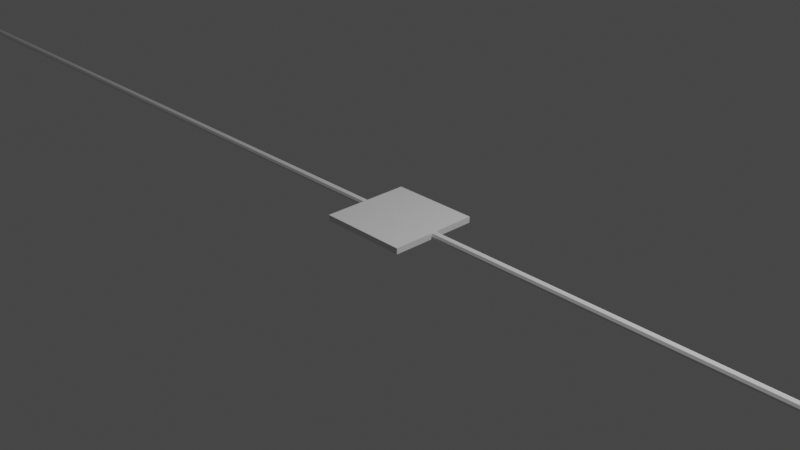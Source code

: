 # Source: cable.blend  (saved by Blender 2.83.18; exported with 4.5.12 LTS)
import bpy
from mathutils import Matrix  # noqa: F401  (used for matrix-valued properties, if any)

bpy.ops.wm.read_factory_settings(use_empty=True)
scene = bpy.context.scene
scene.name = 'Scene'

# ---- collections
col_collection = bpy.data.collections.new('Collection'); scene.collection.children.link(col_collection)

# ---- materials (node trees are filled in below, after node groups)
mat_material = bpy.data.materials.new('Material')
mat_material.alpha_threshold = 0.0
mat_material.use_transparent_shadow = False
mat_material.line_color = (0.0, 0.0, 0.0, 1.0)

# ---- material node trees
mat_material.use_nodes = True; mat_material.node_tree.nodes.clear()
_N = mat_material.node_tree.nodes; _L = mat_material.node_tree.links
n0 = _N.new('ShaderNodeOutputMaterial'); n0.name = 'Material Output'; n0.location = (300, 300)
n1 = _N.new('ShaderNodeBsdfPrincipled'); n1.name = 'Principled BSDF'; n1.location = (10, 300)
n1.distribution = 'GGX'
n1.subsurface_method = 'BURLEY'
n1.inputs[2].default_value = 0.4
n1.inputs[3].default_value = 1.45
n1.inputs[27].default_value = (0.0, 0.0, 0.0, 1.0)
n1.inputs[28].default_value = 1.0
_L.new(n1.outputs[0], n0.inputs[0])
n0.is_active_output = True

# ---- world
world_world = bpy.data.worlds.new('World'); scene.world = world_world
world_world.use_nodes = True; world_world.node_tree.nodes.clear()
_N = world_world.node_tree.nodes; _L = world_world.node_tree.links
n0 = _N.new('ShaderNodeOutputWorld'); n0.name = 'World Output'; n0.location = (300, 300)
n1 = _N.new('ShaderNodeBackground'); n1.name = 'Background'; n1.location = (10, 300)
n1.inputs[0].default_value = (0.05088, 0.05088, 0.05088, 1.0)
_L.new(n1.outputs[0], n0.inputs[0])
n0.is_active_output = True
world_world.color = (0.05088, 0.05088, 0.05088)
world_world.use_sun_shadow = False
world_world.sun_shadow_jitter_overblur = 0.0

# ---- cameras
cam_camera = bpy.data.cameras.new('Camera')
cam_camera.clip_end = 100.0
cam_camera.ortho_scale = 7.314

# ---- lights
light_light = bpy.data.lights.new('Light', 'POINT')
light_light.transmission_factor = 0.0
light_light.energy = 1000.0
light_light.shadow_soft_size = 0.1
light_light.shadow_maximum_resolution = 0.006
light_light.use_absolute_resolution = True

# ---- meshes
me_cube = bpy.data.meshes.new('Cube')
me_cube.from_pydata([(0.5031, 0.5031, 0.03312), (0.5031, 0.5031, -0.03312), (0.5031, -0.5031, 0.03312), (0.5031, -0.5031, -0.03312), (-0.5031, 0.5031, 0.03312), (-0.5031, 0.5031, -0.03312), (-0.5031, -0.5031, 0.03312), (-0.5031, -0.5031, -0.03312)], [], [(0, 4, 6, 2), (3, 2, 6, 7), (7, 6, 4, 5), (5, 1, 3, 7), (1, 0, 2, 3), (5, 4, 0, 1)])
_uv = me_cube.uv_layers.new(name='UVMap')
_uv.uv.foreach_set('vector', [0.625, 0.5, 0.875, 0.5, 0.875, 0.75, 0.625, 0.75, 0.375, 0.75, 0.625, 0.75, 0.625, 1.0, 0.375, 1.0, 0.375, 0.0, 0.625, 0.0, 0.625, 0.25, 0.375, 0.25, 0.125, 0.5, 0.375, 0.5, 0.375, 0.75, 0.125, 0.75, 0.375, 0.5, 0.625, 0.5, 0.625, 0.75, 0.375, 0.75, 0.375, 0.25, 0.625, 0.25, 0.625, 0.5, 0.375, 0.5])
me_cube.materials.append(mat_material)
me_cube.use_remesh_preserve_volume = False
me_cube.use_remesh_preserve_attributes = False
me_cube.use_mirror_vertex_groups = False
me_cube.update()
me_cylinder = bpy.data.meshes.new('Cylinder')
me_cylinder.from_pydata([(0.0, 1.0, -1.0), (0.0, 1.0, 1.0), (0.7071, 0.7071, -1.0), (0.7071, 0.7071, 1.0), (1.0, -4.371e-08, -1.0), (1.0, -4.371e-08, 1.0), (0.7071, -0.7071, -1.0), (0.7071, -0.7071, 1.0), (-8.742e-08, -1.0, -1.0), (-8.742e-08, -1.0, 1.0), (-0.7071, -0.7071, -1.0), (-0.7071, -0.7071, 1.0), (-1.0, 1.192e-08, -1.0), (-1.0, 1.192e-08, 1.0), (-0.7071, 0.7071, -1.0), (-0.7071, 0.7071, 1.0), (0.0, 1.0, -0.9773), (0.0, 1.0, -0.9545), (0.0, 1.0, -0.9318), (0.0, 1.0, -0.9091), (0.0, 1.0, -0.8864), (0.0, 1.0, -0.8636), (0.0, 1.0, -0.8409), (0.0, 1.0, -0.8182), (0.0, 1.0, -0.7955), (0.0, 1.0, -0.7727), (0.0, 1.0, -0.75), (0.0, 1.0, -0.7273), (0.0, 1.0, -0.7045), (0.0, 1.0, -0.6818), (0.0, 1.0, -0.6591), (0.0, 1.0, -0.6364), (0.0, 1.0, -0.6136), (0.0, 1.0, -0.5909), (0.0, 1.0, -0.5682), (0.0, 1.0, -0.5455), (0.0, 1.0, -0.5227), (0.0, 1.0, -0.5), (0.0, 1.0, -0.4773), (0.0, 1.0, -0.4545), (0.0, 1.0, -0.4318), (0.0, 1.0, -0.4091), (0.0, 1.0, -0.3864), (0.0, 1.0, -0.3636), (0.0, 1.0, -0.3409), (0.0, 1.0, -0.3182), (0.0, 1.0, -0.2955), (0.0, 1.0, -0.2727), (0.0, 1.0, -0.25), (0.0, 1.0, -0.2273), (0.0, 1.0, -0.2045), (0.0, 1.0, -0.1818), (0.0, 1.0, -0.1591), (0.0, 1.0, -0.1364), (0.0, 1.0, -0.1136), (0.0, 1.0, -0.09091), (0.0, 1.0, -0.06818), (0.0, 1.0, -0.04545), (0.0, 1.0, -0.02273), (0.0, 1.0, -2.98e-07), (0.0, 1.0, 0.02273), (0.0, 1.0, 0.04545), (0.0, 1.0, 0.06818), (0.0, 1.0, 0.09091), (0.0, 1.0, 0.1136), (0.0, 1.0, 0.1364), (0.0, 1.0, 0.1591), (0.0, 1.0, 0.1818), (0.0, 1.0, 0.2045), (0.0, 1.0, 0.2273), (0.0, 1.0, 0.25), (0.0, 1.0, 0.2727), (0.0, 1.0, 0.2955), (0.0, 1.0, 0.3182), (0.0, 1.0, 0.3409), (0.0, 1.0, 0.3636), (0.0, 1.0, 0.3864), (0.0, 1.0, 0.4091), (0.0, 1.0, 0.4318), (0.0, 1.0, 0.4545), (0.0, 1.0, 0.4773), (0.0, 1.0, 0.5), (0.0, 1.0, 0.5227), (0.0, 1.0, 0.5455), (0.0, 1.0, 0.5682), (0.0, 1.0, 0.5909), (0.0, 1.0, 0.6136), (0.0, 1.0, 0.6364), (0.0, 1.0, 0.6591), (0.0, 1.0, 0.6818), (0.0, 1.0, 0.7045), (0.0, 1.0, 0.7273), (0.0, 1.0, 0.75), (0.0, 1.0, 0.7727), (0.0, 1.0, 0.7955), (0.0, 1.0, 0.8182), (0.0, 1.0, 0.8409), (0.0, 1.0, 0.8636), (0.0, 1.0, 0.8864), (0.0, 1.0, 0.9091), (0.0, 1.0, 0.9318), (0.0, 1.0, 0.9545), (0.0, 1.0, 0.9773), (0.7071, 0.7071, 0.9773), (0.7071, 0.7071, 0.9545), (0.7071, 0.7071, 0.9318), (0.7071, 0.7071, 0.9091), (0.7071, 0.7071, 0.8864), (0.7071, 0.7071, 0.8636), (0.7071, 0.7071, 0.8409), (0.7071, 0.7071, 0.8182), (0.7071, 0.7071, 0.7955), (0.7071, 0.7071, 0.7727), (0.7071, 0.7071, 0.75), (0.7071, 0.7071, 0.7273), (0.7071, 0.7071, 0.7045), (0.7071, 0.7071, 0.6818), (0.7071, 0.7071, 0.6591), (0.7071, 0.7071, 0.6364), (0.7071, 0.7071, 0.6136), (0.7071, 0.7071, 0.5909), (0.7071, 0.7071, 0.5682), (0.7071, 0.7071, 0.5455), (0.7071, 0.7071, 0.5227), (0.7071, 0.7071, 0.5), (0.7071, 0.7071, 0.4773), (0.7071, 0.7071, 0.4545), (0.7071, 0.7071, 0.4318), (0.7071, 0.7071, 0.4091), (0.7071, 0.7071, 0.3864), (0.7071, 0.7071, 0.3636), (0.7071, 0.7071, 0.3409), (0.7071, 0.7071, 0.3182), (0.7071, 0.7071, 0.2955), (0.7071, 0.7071, 0.2727), (0.7071, 0.7071, 0.25), (0.7071, 0.7071, 0.2273), (0.7071, 0.7071, 0.2045), (0.7071, 0.7071, 0.1818), (0.7071, 0.7071, 0.1591), (0.7071, 0.7071, 0.1364), (0.7071, 0.7071, 0.1136), (0.7071, 0.7071, 0.09091), (0.7071, 0.7071, 0.06818), (0.7071, 0.7071, 0.04545), (0.7071, 0.7071, 0.02273), (0.7071, 0.7071, 2.98e-07), (0.7071, 0.7071, -0.02273), (0.7071, 0.7071, -0.04545), (0.7071, 0.7071, -0.06818), (0.7071, 0.7071, -0.09091), (0.7071, 0.7071, -0.1136), (0.7071, 0.7071, -0.1364), (0.7071, 0.7071, -0.1591), (0.7071, 0.7071, -0.1818), (0.7071, 0.7071, -0.2045), (0.7071, 0.7071, -0.2273), (0.7071, 0.7071, -0.25), (0.7071, 0.7071, -0.2727), (0.7071, 0.7071, -0.2955), (0.7071, 0.7071, -0.3182), (0.7071, 0.7071, -0.3409), (0.7071, 0.7071, -0.3636), (0.7071, 0.7071, -0.3864), (0.7071, 0.7071, -0.4091), (0.7071, 0.7071, -0.4318), (0.7071, 0.7071, -0.4545), (0.7071, 0.7071, -0.4773), (0.7071, 0.7071, -0.5), (0.7071, 0.7071, -0.5227), (0.7071, 0.7071, -0.5455), (0.7071, 0.7071, -0.5682), (0.7071, 0.7071, -0.5909), (0.7071, 0.7071, -0.6136), (0.7071, 0.7071, -0.6364), (0.7071, 0.7071, -0.6591), (0.7071, 0.7071, -0.6818), (0.7071, 0.7071, -0.7045), (0.7071, 0.7071, -0.7273), (0.7071, 0.7071, -0.75), (0.7071, 0.7071, -0.7727), (0.7071, 0.7071, -0.7955), (0.7071, 0.7071, -0.8182), (0.7071, 0.7071, -0.8409), (0.7071, 0.7071, -0.8636), (0.7071, 0.7071, -0.8864), (0.7071, 0.7071, -0.9091), (0.7071, 0.7071, -0.9318), (0.7071, 0.7071, -0.9545), (0.7071, 0.7071, -0.9773), (1.0, -4.371e-08, 0.9773), (1.0, -4.371e-08, 0.9545), (1.0, -4.371e-08, 0.9318), (1.0, -4.371e-08, 0.9091), (1.0, -4.371e-08, 0.8864), (1.0, -4.371e-08, 0.8636), (1.0, -4.371e-08, 0.8409), (1.0, -4.371e-08, 0.8182), (1.0, -4.371e-08, 0.7955), (1.0, -4.371e-08, 0.7727), (1.0, -4.371e-08, 0.75), (1.0, -4.371e-08, 0.7273), (1.0, -4.371e-08, 0.7045), (1.0, -4.371e-08, 0.6818), (1.0, -4.371e-08, 0.6591), (1.0, -4.371e-08, 0.6364), (1.0, -4.371e-08, 0.6136), (1.0, -4.371e-08, 0.5909), (1.0, -4.371e-08, 0.5682), (1.0, -4.371e-08, 0.5455), (1.0, -4.371e-08, 0.5227), (1.0, -4.371e-08, 0.5), (1.0, -4.371e-08, 0.4773), (1.0, -4.371e-08, 0.4545), (1.0, -4.371e-08, 0.4318), (1.0, -4.371e-08, 0.4091), (1.0, -4.371e-08, 0.3864), (1.0, -4.371e-08, 0.3636), (1.0, -4.371e-08, 0.3409), (1.0, -4.371e-08, 0.3182), (1.0, -4.371e-08, 0.2955), (1.0, -4.371e-08, 0.2727), (1.0, -4.371e-08, 0.25), (1.0, -4.371e-08, 0.2273), (1.0, -4.371e-08, 0.2045), (1.0, -4.371e-08, 0.1818), (1.0, -4.371e-08, 0.1591), (1.0, -4.371e-08, 0.1364), (1.0, -4.371e-08, 0.1136), (1.0, -4.371e-08, 0.09091), (1.0, -4.371e-08, 0.06818), (1.0, -4.371e-08, 0.04545), (1.0, -4.371e-08, 0.02273), (1.0, -4.371e-08, 2.98e-07), (1.0, -4.371e-08, -0.02273), (1.0, -4.371e-08, -0.04545), (1.0, -4.371e-08, -0.06818), (1.0, -4.371e-08, -0.09091), (1.0, -4.371e-08, -0.1136), (1.0, -4.371e-08, -0.1364), (1.0, -4.371e-08, -0.1591), (1.0, -4.371e-08, -0.1818), (1.0, -4.371e-08, -0.2045), (1.0, -4.371e-08, -0.2273), (1.0, -4.371e-08, -0.25), (1.0, -4.371e-08, -0.2727), (1.0, -4.371e-08, -0.2955), (1.0, -4.371e-08, -0.3182), (1.0, -4.371e-08, -0.3409), (1.0, -4.371e-08, -0.3636), (1.0, -4.371e-08, -0.3864), (1.0, -4.371e-08, -0.4091), (1.0, -4.371e-08, -0.4318), (1.0, -4.371e-08, -0.4545), (1.0, -4.371e-08, -0.4773), (1.0, -4.371e-08, -0.5), (1.0, -4.371e-08, -0.5227), (1.0, -4.371e-08, -0.5455), (1.0, -4.371e-08, -0.5682), (1.0, -4.371e-08, -0.5909), (1.0, -4.371e-08, -0.6136), (1.0, -4.371e-08, -0.6364), (1.0, -4.371e-08, -0.6591), (1.0, -4.371e-08, -0.6818), (1.0, -4.371e-08, -0.7045), (1.0, -4.371e-08, -0.7273), (1.0, -4.371e-08, -0.75), (1.0, -4.371e-08, -0.7727), (1.0, -4.371e-08, -0.7955), (1.0, -4.371e-08, -0.8182), (1.0, -4.371e-08, -0.8409), (1.0, -4.371e-08, -0.8636), (1.0, -4.371e-08, -0.8864), (1.0, -4.371e-08, -0.9091), (1.0, -4.371e-08, -0.9318), (1.0, -4.371e-08, -0.9545), (1.0, -4.371e-08, -0.9773), (0.7071, -0.7071, 0.9773), (0.7071, -0.7071, 0.9545), (0.7071, -0.7071, 0.9318), (0.7071, -0.7071, 0.9091), (0.7071, -0.7071, 0.8864), (0.7071, -0.7071, 0.8636), (0.7071, -0.7071, 0.8409), (0.7071, -0.7071, 0.8182), (0.7071, -0.7071, 0.7955), (0.7071, -0.7071, 0.7727), (0.7071, -0.7071, 0.75), (0.7071, -0.7071, 0.7273), (0.7071, -0.7071, 0.7045), (0.7071, -0.7071, 0.6818), (0.7071, -0.7071, 0.6591), (0.7071, -0.7071, 0.6364), (0.7071, -0.7071, 0.6136), (0.7071, -0.7071, 0.5909), (0.7071, -0.7071, 0.5682), (0.7071, -0.7071, 0.5455), (0.7071, -0.7071, 0.5227), (0.7071, -0.7071, 0.5), (0.7071, -0.7071, 0.4773), (0.7071, -0.7071, 0.4545), (0.7071, -0.7071, 0.4318), (0.7071, -0.7071, 0.4091), (0.7071, -0.7071, 0.3864), (0.7071, -0.7071, 0.3636), (0.7071, -0.7071, 0.3409), (0.7071, -0.7071, 0.3182), (0.7071, -0.7071, 0.2955), (0.7071, -0.7071, 0.2727), (0.7071, -0.7071, 0.25), (0.7071, -0.7071, 0.2273), (0.7071, -0.7071, 0.2045), (0.7071, -0.7071, 0.1818), (0.7071, -0.7071, 0.1591), (0.7071, -0.7071, 0.1364), (0.7071, -0.7071, 0.1136), (0.7071, -0.7071, 0.09091), (0.7071, -0.7071, 0.06818), (0.7071, -0.7071, 0.04545), (0.7071, -0.7071, 0.02273), (0.7071, -0.7071, 2.98e-07), (0.7071, -0.7071, -0.02273), (0.7071, -0.7071, -0.04545), (0.7071, -0.7071, -0.06818), (0.7071, -0.7071, -0.09091), (0.7071, -0.7071, -0.1136), (0.7071, -0.7071, -0.1364), (0.7071, -0.7071, -0.1591), (0.7071, -0.7071, -0.1818), (0.7071, -0.7071, -0.2045), (0.7071, -0.7071, -0.2273), (0.7071, -0.7071, -0.25), (0.7071, -0.7071, -0.2727), (0.7071, -0.7071, -0.2955), (0.7071, -0.7071, -0.3182), (0.7071, -0.7071, -0.3409), (0.7071, -0.7071, -0.3636), (0.7071, -0.7071, -0.3864), (0.7071, -0.7071, -0.4091), (0.7071, -0.7071, -0.4318), (0.7071, -0.7071, -0.4545), (0.7071, -0.7071, -0.4773), (0.7071, -0.7071, -0.5), (0.7071, -0.7071, -0.5227), (0.7071, -0.7071, -0.5455), (0.7071, -0.7071, -0.5682), (0.7071, -0.7071, -0.5909), (0.7071, -0.7071, -0.6136), (0.7071, -0.7071, -0.6364), (0.7071, -0.7071, -0.6591), (0.7071, -0.7071, -0.6818), (0.7071, -0.7071, -0.7045), (0.7071, -0.7071, -0.7273), (0.7071, -0.7071, -0.75), (0.7071, -0.7071, -0.7727), (0.7071, -0.7071, -0.7955), (0.7071, -0.7071, -0.8182), (0.7071, -0.7071, -0.8409), (0.7071, -0.7071, -0.8636), (0.7071, -0.7071, -0.8864), (0.7071, -0.7071, -0.9091), (0.7071, -0.7071, -0.9318), (0.7071, -0.7071, -0.9545), (0.7071, -0.7071, -0.9773), (-8.742e-08, -1.0, 0.9773), (-8.742e-08, -1.0, 0.9545), (-8.742e-08, -1.0, 0.9318), (-8.742e-08, -1.0, 0.9091), (-8.742e-08, -1.0, 0.8864), (-8.742e-08, -1.0, 0.8636), (-8.742e-08, -1.0, 0.8409), (-8.742e-08, -1.0, 0.8182), (-8.742e-08, -1.0, 0.7955), (-8.742e-08, -1.0, 0.7727), (-8.742e-08, -1.0, 0.75), (-8.742e-08, -1.0, 0.7273), (-8.742e-08, -1.0, 0.7045), (-8.742e-08, -1.0, 0.6818), (-8.742e-08, -1.0, 0.6591), (-8.742e-08, -1.0, 0.6364), (-8.742e-08, -1.0, 0.6136), (-8.742e-08, -1.0, 0.5909), (-8.742e-08, -1.0, 0.5682), (-8.742e-08, -1.0, 0.5455), (-8.742e-08, -1.0, 0.5227), (-8.742e-08, -1.0, 0.5), (-8.742e-08, -1.0, 0.4773), (-8.742e-08, -1.0, 0.4545), (-8.742e-08, -1.0, 0.4318), (-8.742e-08, -1.0, 0.4091), (-8.742e-08, -1.0, 0.3864), (-8.742e-08, -1.0, 0.3636), (-8.742e-08, -1.0, 0.3409), (-8.742e-08, -1.0, 0.3182), (-8.742e-08, -1.0, 0.2955), (-8.742e-08, -1.0, 0.2727), (-8.742e-08, -1.0, 0.25), (-8.742e-08, -1.0, 0.2273), (-8.742e-08, -1.0, 0.2045), (-8.742e-08, -1.0, 0.1818), (-8.742e-08, -1.0, 0.1591), (-8.742e-08, -1.0, 0.1364), (-8.742e-08, -1.0, 0.1136), (-8.742e-08, -1.0, 0.09091), (-8.742e-08, -1.0, 0.06818), (-8.742e-08, -1.0, 0.04545), (-8.742e-08, -1.0, 0.02273), (-8.742e-08, -1.0, 2.98e-07), (-8.742e-08, -1.0, -0.02273), (-8.742e-08, -1.0, -0.04545), (-8.742e-08, -1.0, -0.06818), (-8.742e-08, -1.0, -0.09091), (-8.742e-08, -1.0, -0.1136), (-8.742e-08, -1.0, -0.1364), (-8.742e-08, -1.0, -0.1591), (-8.742e-08, -1.0, -0.1818), (-8.742e-08, -1.0, -0.2045), (-8.742e-08, -1.0, -0.2273), (-8.742e-08, -1.0, -0.25), (-8.742e-08, -1.0, -0.2727), (-8.742e-08, -1.0, -0.2955), (-8.742e-08, -1.0, -0.3182), (-8.742e-08, -1.0, -0.3409), (-8.742e-08, -1.0, -0.3636), (-8.742e-08, -1.0, -0.3864), (-8.742e-08, -1.0, -0.4091), (-8.742e-08, -1.0, -0.4318), (-8.742e-08, -1.0, -0.4545), (-8.742e-08, -1.0, -0.4773), (-8.742e-08, -1.0, -0.5), (-8.742e-08, -1.0, -0.5227), (-8.742e-08, -1.0, -0.5455), (-8.742e-08, -1.0, -0.5682), (-8.742e-08, -1.0, -0.5909), (-8.742e-08, -1.0, -0.6136), (-8.742e-08, -1.0, -0.6364), (-8.742e-08, -1.0, -0.6591), (-8.742e-08, -1.0, -0.6818), (-8.742e-08, -1.0, -0.7045), (-8.742e-08, -1.0, -0.7273), (-8.742e-08, -1.0, -0.75), (-8.742e-08, -1.0, -0.7727), (-8.742e-08, -1.0, -0.7955), (-8.742e-08, -1.0, -0.8182), (-8.742e-08, -1.0, -0.8409), (-8.742e-08, -1.0, -0.8636), (-8.742e-08, -1.0, -0.8864), (-8.742e-08, -1.0, -0.9091), (-8.742e-08, -1.0, -0.9318), (-8.742e-08, -1.0, -0.9545), (-8.742e-08, -1.0, -0.9773), (-0.7071, -0.7071, 0.9773), (-0.7071, -0.7071, 0.9545), (-0.7071, -0.7071, 0.9318), (-0.7071, -0.7071, 0.9091), (-0.7071, -0.7071, 0.8864), (-0.7071, -0.7071, 0.8636), (-0.7071, -0.7071, 0.8409), (-0.7071, -0.7071, 0.8182), (-0.7071, -0.7071, 0.7955), (-0.7071, -0.7071, 0.7727), (-0.7071, -0.7071, 0.75), (-0.7071, -0.7071, 0.7273), (-0.7071, -0.7071, 0.7045), (-0.7071, -0.7071, 0.6818), (-0.7071, -0.7071, 0.6591), (-0.7071, -0.7071, 0.6364), (-0.7071, -0.7071, 0.6136), (-0.7071, -0.7071, 0.5909), (-0.7071, -0.7071, 0.5682), (-0.7071, -0.7071, 0.5455), (-0.7071, -0.7071, 0.5227), (-0.7071, -0.7071, 0.5), (-0.7071, -0.7071, 0.4773), (-0.7071, -0.7071, 0.4545), (-0.7071, -0.7071, 0.4318), (-0.7071, -0.7071, 0.4091), (-0.7071, -0.7071, 0.3864), (-0.7071, -0.7071, 0.3636), (-0.7071, -0.7071, 0.3409), (-0.7071, -0.7071, 0.3182), (-0.7071, -0.7071, 0.2955), (-0.7071, -0.7071, 0.2727), (-0.7071, -0.7071, 0.25), (-0.7071, -0.7071, 0.2273), (-0.7071, -0.7071, 0.2045), (-0.7071, -0.7071, 0.1818), (-0.7071, -0.7071, 0.1591), (-0.7071, -0.7071, 0.1364), (-0.7071, -0.7071, 0.1136), (-0.7071, -0.7071, 0.09091), (-0.7071, -0.7071, 0.06818), (-0.7071, -0.7071, 0.04545), (-0.7071, -0.7071, 0.02273), (-0.7071, -0.7071, 2.98e-07), (-0.7071, -0.7071, -0.02273), (-0.7071, -0.7071, -0.04545), (-0.7071, -0.7071, -0.06818), (-0.7071, -0.7071, -0.09091), (-0.7071, -0.7071, -0.1136), (-0.7071, -0.7071, -0.1364), (-0.7071, -0.7071, -0.1591), (-0.7071, -0.7071, -0.1818), (-0.7071, -0.7071, -0.2045), (-0.7071, -0.7071, -0.2273), (-0.7071, -0.7071, -0.25), (-0.7071, -0.7071, -0.2727), (-0.7071, -0.7071, -0.2955), (-0.7071, -0.7071, -0.3182), (-0.7071, -0.7071, -0.3409), (-0.7071, -0.7071, -0.3636), (-0.7071, -0.7071, -0.3864), (-0.7071, -0.7071, -0.4091), (-0.7071, -0.7071, -0.4318), (-0.7071, -0.7071, -0.4545), (-0.7071, -0.7071, -0.4773), (-0.7071, -0.7071, -0.5), (-0.7071, -0.7071, -0.5227), (-0.7071, -0.7071, -0.5455), (-0.7071, -0.7071, -0.5682), (-0.7071, -0.7071, -0.5909), (-0.7071, -0.7071, -0.6136), (-0.7071, -0.7071, -0.6364), (-0.7071, -0.7071, -0.6591), (-0.7071, -0.7071, -0.6818), (-0.7071, -0.7071, -0.7045), (-0.7071, -0.7071, -0.7273), (-0.7071, -0.7071, -0.75), (-0.7071, -0.7071, -0.7727), (-0.7071, -0.7071, -0.7955), (-0.7071, -0.7071, -0.8182), (-0.7071, -0.7071, -0.8409), (-0.7071, -0.7071, -0.8636), (-0.7071, -0.7071, -0.8864), (-0.7071, -0.7071, -0.9091), (-0.7071, -0.7071, -0.9318), (-0.7071, -0.7071, -0.9545), (-0.7071, -0.7071, -0.9773), (-1.0, 1.192e-08, 0.9773), (-1.0, 1.192e-08, 0.9545), (-1.0, 1.192e-08, 0.9318), (-1.0, 1.192e-08, 0.9091), (-1.0, 1.192e-08, 0.8864), (-1.0, 1.192e-08, 0.8636), (-1.0, 1.192e-08, 0.8409), (-1.0, 1.192e-08, 0.8182), (-1.0, 1.192e-08, 0.7955), (-1.0, 1.192e-08, 0.7727), (-1.0, 1.192e-08, 0.75), (-1.0, 1.192e-08, 0.7273), (-1.0, 1.192e-08, 0.7045), (-1.0, 1.192e-08, 0.6818), (-1.0, 1.192e-08, 0.6591), (-1.0, 1.192e-08, 0.6364), (-1.0, 1.192e-08, 0.6136), (-1.0, 1.192e-08, 0.5909), (-1.0, 1.192e-08, 0.5682), (-1.0, 1.192e-08, 0.5455), (-1.0, 1.192e-08, 0.5227), (-1.0, 1.192e-08, 0.5), (-1.0, 1.192e-08, 0.4773), (-1.0, 1.192e-08, 0.4545), (-1.0, 1.192e-08, 0.4318), (-1.0, 1.192e-08, 0.4091), (-1.0, 1.192e-08, 0.3864), (-1.0, 1.192e-08, 0.3636), (-1.0, 1.192e-08, 0.3409), (-1.0, 1.192e-08, 0.3182), (-1.0, 1.192e-08, 0.2955), (-1.0, 1.192e-08, 0.2727), (-1.0, 1.192e-08, 0.25), (-1.0, 1.192e-08, 0.2273), (-1.0, 1.192e-08, 0.2045), (-1.0, 1.192e-08, 0.1818), (-1.0, 1.192e-08, 0.1591), (-1.0, 1.192e-08, 0.1364), (-1.0, 1.192e-08, 0.1136), (-1.0, 1.192e-08, 0.09091), (-1.0, 1.192e-08, 0.06818), (-1.0, 1.192e-08, 0.04545), (-1.0, 1.192e-08, 0.02273), (-1.0, 1.192e-08, 2.98e-07), (-1.0, 1.192e-08, -0.02273), (-1.0, 1.192e-08, -0.04545), (-1.0, 1.192e-08, -0.06818), (-1.0, 1.192e-08, -0.09091), (-1.0, 1.192e-08, -0.1136), (-1.0, 1.192e-08, -0.1364), (-1.0, 1.192e-08, -0.1591), (-1.0, 1.192e-08, -0.1818), (-1.0, 1.192e-08, -0.2045), (-1.0, 1.192e-08, -0.2273), (-1.0, 1.192e-08, -0.25), (-1.0, 1.192e-08, -0.2727), (-1.0, 1.192e-08, -0.2955), (-1.0, 1.192e-08, -0.3182), (-1.0, 1.192e-08, -0.3409), (-1.0, 1.192e-08, -0.3636), (-1.0, 1.192e-08, -0.3864), (-1.0, 1.192e-08, -0.4091), (-1.0, 1.192e-08, -0.4318), (-1.0, 1.192e-08, -0.4545), (-1.0, 1.192e-08, -0.4773), (-1.0, 1.192e-08, -0.5), (-1.0, 1.192e-08, -0.5227), (-1.0, 1.192e-08, -0.5455), (-1.0, 1.192e-08, -0.5682), (-1.0, 1.192e-08, -0.5909), (-1.0, 1.192e-08, -0.6136), (-1.0, 1.192e-08, -0.6364), (-1.0, 1.192e-08, -0.6591), (-1.0, 1.192e-08, -0.6818), (-1.0, 1.192e-08, -0.7045), (-1.0, 1.192e-08, -0.7273), (-1.0, 1.192e-08, -0.75), (-1.0, 1.192e-08, -0.7727), (-1.0, 1.192e-08, -0.7955), (-1.0, 1.192e-08, -0.8182), (-1.0, 1.192e-08, -0.8409), (-1.0, 1.192e-08, -0.8636), (-1.0, 1.192e-08, -0.8864), (-1.0, 1.192e-08, -0.9091), (-1.0, 1.192e-08, -0.9318), (-1.0, 1.192e-08, -0.9545), (-1.0, 1.192e-08, -0.9773), (-0.7071, 0.7071, 0.9773), (-0.7071, 0.7071, 0.9545), (-0.7071, 0.7071, 0.9318), (-0.7071, 0.7071, 0.9091), (-0.7071, 0.7071, 0.8864), (-0.7071, 0.7071, 0.8636), (-0.7071, 0.7071, 0.8409), (-0.7071, 0.7071, 0.8182), (-0.7071, 0.7071, 0.7955), (-0.7071, 0.7071, 0.7727), (-0.7071, 0.7071, 0.75), (-0.7071, 0.7071, 0.7273), (-0.7071, 0.7071, 0.7045), (-0.7071, 0.7071, 0.6818), (-0.7071, 0.7071, 0.6591), (-0.7071, 0.7071, 0.6364), (-0.7071, 0.7071, 0.6136), (-0.7071, 0.7071, 0.5909), (-0.7071, 0.7071, 0.5682), (-0.7071, 0.7071, 0.5455), (-0.7071, 0.7071, 0.5227), (-0.7071, 0.7071, 0.5), (-0.7071, 0.7071, 0.4773), (-0.7071, 0.7071, 0.4545), (-0.7071, 0.7071, 0.4318), (-0.7071, 0.7071, 0.4091), (-0.7071, 0.7071, 0.3864), (-0.7071, 0.7071, 0.3636), (-0.7071, 0.7071, 0.3409), (-0.7071, 0.7071, 0.3182), (-0.7071, 0.7071, 0.2955), (-0.7071, 0.7071, 0.2727), (-0.7071, 0.7071, 0.25), (-0.7071, 0.7071, 0.2273), (-0.7071, 0.7071, 0.2045), (-0.7071, 0.7071, 0.1818), (-0.7071, 0.7071, 0.1591), (-0.7071, 0.7071, 0.1364), (-0.7071, 0.7071, 0.1136), (-0.7071, 0.7071, 0.09091), (-0.7071, 0.7071, 0.06818), (-0.7071, 0.7071, 0.04545), (-0.7071, 0.7071, 0.02273), (-0.7071, 0.7071, 2.98e-07), (-0.7071, 0.7071, -0.02273), (-0.7071, 0.7071, -0.04545), (-0.7071, 0.7071, -0.06818), (-0.7071, 0.7071, -0.09091), (-0.7071, 0.7071, -0.1136), (-0.7071, 0.7071, -0.1364), (-0.7071, 0.7071, -0.1591), (-0.7071, 0.7071, -0.1818), (-0.7071, 0.7071, -0.2045), (-0.7071, 0.7071, -0.2273), (-0.7071, 0.7071, -0.25), (-0.7071, 0.7071, -0.2727), (-0.7071, 0.7071, -0.2955), (-0.7071, 0.7071, -0.3182), (-0.7071, 0.7071, -0.3409), (-0.7071, 0.7071, -0.3636), (-0.7071, 0.7071, -0.3864), (-0.7071, 0.7071, -0.4091), (-0.7071, 0.7071, -0.4318), (-0.7071, 0.7071, -0.4545), (-0.7071, 0.7071, -0.4773), (-0.7071, 0.7071, -0.5), (-0.7071, 0.7071, -0.5227), (-0.7071, 0.7071, -0.5455), (-0.7071, 0.7071, -0.5682), (-0.7071, 0.7071, -0.5909), (-0.7071, 0.7071, -0.6136), (-0.7071, 0.7071, -0.6364), (-0.7071, 0.7071, -0.6591), (-0.7071, 0.7071, -0.6818), (-0.7071, 0.7071, -0.7045), (-0.7071, 0.7071, -0.7273), (-0.7071, 0.7071, -0.75), (-0.7071, 0.7071, -0.7727), (-0.7071, 0.7071, -0.7955), (-0.7071, 0.7071, -0.8182), (-0.7071, 0.7071, -0.8409), (-0.7071, 0.7071, -0.8636), (-0.7071, 0.7071, -0.8864), (-0.7071, 0.7071, -0.9091), (-0.7071, 0.7071, -0.9318), (-0.7071, 0.7071, -0.9545), (-0.7071, 0.7071, -0.9773)], [], [(102, 1, 3, 103), (103, 3, 5, 190), (190, 5, 7, 277), (277, 7, 9, 364), (364, 9, 11, 451), (451, 11, 13, 538), (3, 1, 15, 13, 11, 9, 7, 5), (538, 13, 15, 625), (625, 15, 1, 102), (0, 2, 4, 6, 8, 10, 12, 14), (14, 711, 16, 0), (711, 710, 17, 16), (710, 709, 18, 17), (709, 708, 19, 18), (708, 707, 20, 19), (707, 706, 21, 20), (706, 705, 22, 21), (705, 704, 23, 22), (704, 703, 24, 23), (703, 702, 25, 24), (702, 701, 26, 25), (701, 700, 27, 26), (700, 699, 28, 27), (699, 698, 29, 28), (698, 697, 30, 29), (697, 696, 31, 30), (696, 695, 32, 31), (695, 694, 33, 32), (694, 693, 34, 33), (693, 692, 35, 34), (692, 691, 36, 35), (691, 690, 37, 36), (690, 689, 38, 37), (689, 688, 39, 38), (688, 687, 40, 39), (687, 686, 41, 40), (686, 685, 42, 41), (685, 684, 43, 42), (684, 683, 44, 43), (683, 682, 45, 44), (682, 681, 46, 45), (681, 680, 47, 46), (680, 679, 48, 47), (679, 678, 49, 48), (678, 677, 50, 49), (677, 676, 51, 50), (676, 675, 52, 51), (675, 674, 53, 52), (674, 673, 54, 53), (673, 672, 55, 54), (672, 671, 56, 55), (671, 670, 57, 56), (670, 669, 58, 57), (669, 668, 59, 58), (668, 667, 60, 59), (667, 666, 61, 60), (666, 665, 62, 61), (665, 664, 63, 62), (664, 663, 64, 63), (663, 662, 65, 64), (662, 661, 66, 65), (661, 660, 67, 66), (660, 659, 68, 67), (659, 658, 69, 68), (658, 657, 70, 69), (657, 656, 71, 70), (656, 655, 72, 71), (655, 654, 73, 72), (654, 653, 74, 73), (653, 652, 75, 74), (652, 651, 76, 75), (651, 650, 77, 76), (650, 649, 78, 77), (649, 648, 79, 78), (648, 647, 80, 79), (647, 646, 81, 80), (646, 645, 82, 81), (645, 644, 83, 82), (644, 643, 84, 83), (643, 642, 85, 84), (642, 641, 86, 85), (641, 640, 87, 86), (640, 639, 88, 87), (639, 638, 89, 88), (638, 637, 90, 89), (637, 636, 91, 90), (636, 635, 92, 91), (635, 634, 93, 92), (634, 633, 94, 93), (633, 632, 95, 94), (632, 631, 96, 95), (631, 630, 97, 96), (630, 629, 98, 97), (629, 628, 99, 98), (628, 627, 100, 99), (627, 626, 101, 100), (626, 625, 102, 101), (12, 624, 711, 14), (624, 623, 710, 711), (623, 622, 709, 710), (622, 621, 708, 709), (621, 620, 707, 708), (620, 619, 706, 707), (619, 618, 705, 706), (618, 617, 704, 705), (617, 616, 703, 704), (616, 615, 702, 703), (615, 614, 701, 702), (614, 613, 700, 701), (613, 612, 699, 700), (612, 611, 698, 699), (611, 610, 697, 698), (610, 609, 696, 697), (609, 608, 695, 696), (608, 607, 694, 695), (607, 606, 693, 694), (606, 605, 692, 693), (605, 604, 691, 692), (604, 603, 690, 691), (603, 602, 689, 690), (602, 601, 688, 689), (601, 600, 687, 688), (600, 599, 686, 687), (599, 598, 685, 686), (598, 597, 684, 685), (597, 596, 683, 684), (596, 595, 682, 683), (595, 594, 681, 682), (594, 593, 680, 681), (593, 592, 679, 680), (592, 591, 678, 679), (591, 590, 677, 678), (590, 589, 676, 677), (589, 588, 675, 676), (588, 587, 674, 675), (587, 586, 673, 674), (586, 585, 672, 673), (585, 584, 671, 672), (584, 583, 670, 671), (583, 582, 669, 670), (582, 581, 668, 669), (581, 580, 667, 668), (580, 579, 666, 667), (579, 578, 665, 666), (578, 577, 664, 665), (577, 576, 663, 664), (576, 575, 662, 663), (575, 574, 661, 662), (574, 573, 660, 661), (573, 572, 659, 660), (572, 571, 658, 659), (571, 570, 657, 658), (570, 569, 656, 657), (569, 568, 655, 656), (568, 567, 654, 655), (567, 566, 653, 654), (566, 565, 652, 653), (565, 564, 651, 652), (564, 563, 650, 651), (563, 562, 649, 650), (562, 561, 648, 649), (561, 560, 647, 648), (560, 559, 646, 647), (559, 558, 645, 646), (558, 557, 644, 645), (557, 556, 643, 644), (556, 555, 642, 643), (555, 554, 641, 642), (554, 553, 640, 641), (553, 552, 639, 640), (552, 551, 638, 639), (551, 550, 637, 638), (550, 549, 636, 637), (549, 548, 635, 636), (548, 547, 634, 635), (547, 546, 633, 634), (546, 545, 632, 633), (545, 544, 631, 632), (544, 543, 630, 631), (543, 542, 629, 630), (542, 541, 628, 629), (541, 540, 627, 628), (540, 539, 626, 627), (539, 538, 625, 626), (10, 537, 624, 12), (537, 536, 623, 624), (536, 535, 622, 623), (535, 534, 621, 622), (534, 533, 620, 621), (533, 532, 619, 620), (532, 531, 618, 619), (531, 530, 617, 618), (530, 529, 616, 617), (529, 528, 615, 616), (528, 527, 614, 615), (527, 526, 613, 614), (526, 525, 612, 613), (525, 524, 611, 612), (524, 523, 610, 611), (523, 522, 609, 610), (522, 521, 608, 609), (521, 520, 607, 608), (520, 519, 606, 607), (519, 518, 605, 606), (518, 517, 604, 605), (517, 516, 603, 604), (516, 515, 602, 603), (515, 514, 601, 602), (514, 513, 600, 601), (513, 512, 599, 600), (512, 511, 598, 599), (511, 510, 597, 598), (510, 509, 596, 597), (509, 508, 595, 596), (508, 507, 594, 595), (507, 506, 593, 594), (506, 505, 592, 593), (505, 504, 591, 592), (504, 503, 590, 591), (503, 502, 589, 590), (502, 501, 588, 589), (501, 500, 587, 588), (500, 499, 586, 587), (499, 498, 585, 586), (498, 497, 584, 585), (497, 496, 583, 584), (496, 495, 582, 583), (495, 494, 581, 582), (494, 493, 580, 581), (493, 492, 579, 580), (492, 491, 578, 579), (491, 490, 577, 578), (490, 489, 576, 577), (489, 488, 575, 576), (488, 487, 574, 575), (487, 486, 573, 574), (486, 485, 572, 573), (485, 484, 571, 572), (484, 483, 570, 571), (483, 482, 569, 570), (482, 481, 568, 569), (481, 480, 567, 568), (480, 479, 566, 567), (479, 478, 565, 566), (478, 477, 564, 565), (477, 476, 563, 564), (476, 475, 562, 563), (475, 474, 561, 562), (474, 473, 560, 561), (473, 472, 559, 560), (472, 471, 558, 559), (471, 470, 557, 558), (470, 469, 556, 557), (469, 468, 555, 556), (468, 467, 554, 555), (467, 466, 553, 554), (466, 465, 552, 553), (465, 464, 551, 552), (464, 463, 550, 551), (463, 462, 549, 550), (462, 461, 548, 549), (461, 460, 547, 548), (460, 459, 546, 547), (459, 458, 545, 546), (458, 457, 544, 545), (457, 456, 543, 544), (456, 455, 542, 543), (455, 454, 541, 542), (454, 453, 540, 541), (453, 452, 539, 540), (452, 451, 538, 539), (8, 450, 537, 10), (450, 449, 536, 537), (449, 448, 535, 536), (448, 447, 534, 535), (447, 446, 533, 534), (446, 445, 532, 533), (445, 444, 531, 532), (444, 443, 530, 531), (443, 442, 529, 530), (442, 441, 528, 529), (441, 440, 527, 528), (440, 439, 526, 527), (439, 438, 525, 526), (438, 437, 524, 525), (437, 436, 523, 524), (436, 435, 522, 523), (435, 434, 521, 522), (434, 433, 520, 521), (433, 432, 519, 520), (432, 431, 518, 519), (431, 430, 517, 518), (430, 429, 516, 517), (429, 428, 515, 516), (428, 427, 514, 515), (427, 426, 513, 514), (426, 425, 512, 513), (425, 424, 511, 512), (424, 423, 510, 511), (423, 422, 509, 510), (422, 421, 508, 509), (421, 420, 507, 508), (420, 419, 506, 507), (419, 418, 505, 506), (418, 417, 504, 505), (417, 416, 503, 504), (416, 415, 502, 503), (415, 414, 501, 502), (414, 413, 500, 501), (413, 412, 499, 500), (412, 411, 498, 499), (411, 410, 497, 498), (410, 409, 496, 497), (409, 408, 495, 496), (408, 407, 494, 495), (407, 406, 493, 494), (406, 405, 492, 493), (405, 404, 491, 492), (404, 403, 490, 491), (403, 402, 489, 490), (402, 401, 488, 489), (401, 400, 487, 488), (400, 399, 486, 487), (399, 398, 485, 486), (398, 397, 484, 485), (397, 396, 483, 484), (396, 395, 482, 483), (395, 394, 481, 482), (394, 393, 480, 481), (393, 392, 479, 480), (392, 391, 478, 479), (391, 390, 477, 478), (390, 389, 476, 477), (389, 388, 475, 476), (388, 387, 474, 475), (387, 386, 473, 474), (386, 385, 472, 473), (385, 384, 471, 472), (384, 383, 470, 471), (383, 382, 469, 470), (382, 381, 468, 469), (381, 380, 467, 468), (380, 379, 466, 467), (379, 378, 465, 466), (378, 377, 464, 465), (377, 376, 463, 464), (376, 375, 462, 463), (375, 374, 461, 462), (374, 373, 460, 461), (373, 372, 459, 460), (372, 371, 458, 459), (371, 370, 457, 458), (370, 369, 456, 457), (369, 368, 455, 456), (368, 367, 454, 455), (367, 366, 453, 454), (366, 365, 452, 453), (365, 364, 451, 452), (6, 363, 450, 8), (363, 362, 449, 450), (362, 361, 448, 449), (361, 360, 447, 448), (360, 359, 446, 447), (359, 358, 445, 446), (358, 357, 444, 445), (357, 356, 443, 444), (356, 355, 442, 443), (355, 354, 441, 442), (354, 353, 440, 441), (353, 352, 439, 440), (352, 351, 438, 439), (351, 350, 437, 438), (350, 349, 436, 437), (349, 348, 435, 436), (348, 347, 434, 435), (347, 346, 433, 434), (346, 345, 432, 433), (345, 344, 431, 432), (344, 343, 430, 431), (343, 342, 429, 430), (342, 341, 428, 429), (341, 340, 427, 428), (340, 339, 426, 427), (339, 338, 425, 426), (338, 337, 424, 425), (337, 336, 423, 424), (336, 335, 422, 423), (335, 334, 421, 422), (334, 333, 420, 421), (333, 332, 419, 420), (332, 331, 418, 419), (331, 330, 417, 418), (330, 329, 416, 417), (329, 328, 415, 416), (328, 327, 414, 415), (327, 326, 413, 414), (326, 325, 412, 413), (325, 324, 411, 412), (324, 323, 410, 411), (323, 322, 409, 410), (322, 321, 408, 409), (321, 320, 407, 408), (320, 319, 406, 407), (319, 318, 405, 406), (318, 317, 404, 405), (317, 316, 403, 404), (316, 315, 402, 403), (315, 314, 401, 402), (314, 313, 400, 401), (313, 312, 399, 400), (312, 311, 398, 399), (311, 310, 397, 398), (310, 309, 396, 397), (309, 308, 395, 396), (308, 307, 394, 395), (307, 306, 393, 394), (306, 305, 392, 393), (305, 304, 391, 392), (304, 303, 390, 391), (303, 302, 389, 390), (302, 301, 388, 389), (301, 300, 387, 388), (300, 299, 386, 387), (299, 298, 385, 386), (298, 297, 384, 385), (297, 296, 383, 384), (296, 295, 382, 383), (295, 294, 381, 382), (294, 293, 380, 381), (293, 292, 379, 380), (292, 291, 378, 379), (291, 290, 377, 378), (290, 289, 376, 377), (289, 288, 375, 376), (288, 287, 374, 375), (287, 286, 373, 374), (286, 285, 372, 373), (285, 284, 371, 372), (284, 283, 370, 371), (283, 282, 369, 370), (282, 281, 368, 369), (281, 280, 367, 368), (280, 279, 366, 367), (279, 278, 365, 366), (278, 277, 364, 365), (4, 276, 363, 6), (276, 275, 362, 363), (275, 274, 361, 362), (274, 273, 360, 361), (273, 272, 359, 360), (272, 271, 358, 359), (271, 270, 357, 358), (270, 269, 356, 357), (269, 268, 355, 356), (268, 267, 354, 355), (267, 266, 353, 354), (266, 265, 352, 353), (265, 264, 351, 352), (264, 263, 350, 351), (263, 262, 349, 350), (262, 261, 348, 349), (261, 260, 347, 348), (260, 259, 346, 347), (259, 258, 345, 346), (258, 257, 344, 345), (257, 256, 343, 344), (256, 255, 342, 343), (255, 254, 341, 342), (254, 253, 340, 341), (253, 252, 339, 340), (252, 251, 338, 339), (251, 250, 337, 338), (250, 249, 336, 337), (249, 248, 335, 336), (248, 247, 334, 335), (247, 246, 333, 334), (246, 245, 332, 333), (245, 244, 331, 332), (244, 243, 330, 331), (243, 242, 329, 330), (242, 241, 328, 329), (241, 240, 327, 328), (240, 239, 326, 327), (239, 238, 325, 326), (238, 237, 324, 325), (237, 236, 323, 324), (236, 235, 322, 323), (235, 234, 321, 322), (234, 233, 320, 321), (233, 232, 319, 320), (232, 231, 318, 319), (231, 230, 317, 318), (230, 229, 316, 317), (229, 228, 315, 316), (228, 227, 314, 315), (227, 226, 313, 314), (226, 225, 312, 313), (225, 224, 311, 312), (224, 223, 310, 311), (223, 222, 309, 310), (222, 221, 308, 309), (221, 220, 307, 308), (220, 219, 306, 307), (219, 218, 305, 306), (218, 217, 304, 305), (217, 216, 303, 304), (216, 215, 302, 303), (215, 214, 301, 302), (214, 213, 300, 301), (213, 212, 299, 300), (212, 211, 298, 299), (211, 210, 297, 298), (210, 209, 296, 297), (209, 208, 295, 296), (208, 207, 294, 295), (207, 206, 293, 294), (206, 205, 292, 293), (205, 204, 291, 292), (204, 203, 290, 291), (203, 202, 289, 290), (202, 201, 288, 289), (201, 200, 287, 288), (200, 199, 286, 287), (199, 198, 285, 286), (198, 197, 284, 285), (197, 196, 283, 284), (196, 195, 282, 283), (195, 194, 281, 282), (194, 193, 280, 281), (193, 192, 279, 280), (192, 191, 278, 279), (191, 190, 277, 278), (2, 189, 276, 4), (189, 188, 275, 276), (188, 187, 274, 275), (187, 186, 273, 274), (186, 185, 272, 273), (185, 184, 271, 272), (184, 183, 270, 271), (183, 182, 269, 270), (182, 181, 268, 269), (181, 180, 267, 268), (180, 179, 266, 267), (179, 178, 265, 266), (178, 177, 264, 265), (177, 176, 263, 264), (176, 175, 262, 263), (175, 174, 261, 262), (174, 173, 260, 261), (173, 172, 259, 260), (172, 171, 258, 259), (171, 170, 257, 258), (170, 169, 256, 257), (169, 168, 255, 256), (168, 167, 254, 255), (167, 166, 253, 254), (166, 165, 252, 253), (165, 164, 251, 252), (164, 163, 250, 251), (163, 162, 249, 250), (162, 161, 248, 249), (161, 160, 247, 248), (160, 159, 246, 247), (159, 158, 245, 246), (158, 157, 244, 245), (157, 156, 243, 244), (156, 155, 242, 243), (155, 154, 241, 242), (154, 153, 240, 241), (153, 152, 239, 240), (152, 151, 238, 239), (151, 150, 237, 238), (150, 149, 236, 237), (149, 148, 235, 236), (148, 147, 234, 235), (147, 146, 233, 234), (146, 145, 232, 233), (145, 144, 231, 232), (144, 143, 230, 231), (143, 142, 229, 230), (142, 141, 228, 229), (141, 140, 227, 228), (140, 139, 226, 227), (139, 138, 225, 226), (138, 137, 224, 225), (137, 136, 223, 224), (136, 135, 222, 223), (135, 134, 221, 222), (134, 133, 220, 221), (133, 132, 219, 220), (132, 131, 218, 219), (131, 130, 217, 218), (130, 129, 216, 217), (129, 128, 215, 216), (128, 127, 214, 215), (127, 126, 213, 214), (126, 125, 212, 213), (125, 124, 211, 212), (124, 123, 210, 211), (123, 122, 209, 210), (122, 121, 208, 209), (121, 120, 207, 208), (120, 119, 206, 207), (119, 118, 205, 206), (118, 117, 204, 205), (117, 116, 203, 204), (116, 115, 202, 203), (115, 114, 201, 202), (114, 113, 200, 201), (113, 112, 199, 200), (112, 111, 198, 199), (111, 110, 197, 198), (110, 109, 196, 197), (109, 108, 195, 196), (108, 107, 194, 195), (107, 106, 193, 194), (106, 105, 192, 193), (105, 104, 191, 192), (104, 103, 190, 191), (0, 16, 189, 2), (16, 17, 188, 189), (17, 18, 187, 188), (18, 19, 186, 187), (19, 20, 185, 186), (20, 21, 184, 185), (21, 22, 183, 184), (22, 23, 182, 183), (23, 24, 181, 182), (24, 25, 180, 181), (25, 26, 179, 180), (26, 27, 178, 179), (27, 28, 177, 178), (28, 29, 176, 177), (29, 30, 175, 176), (30, 31, 174, 175), (31, 32, 173, 174), (32, 33, 172, 173), (33, 34, 171, 172), (34, 35, 170, 171), (35, 36, 169, 170), (36, 37, 168, 169), (37, 38, 167, 168), (38, 39, 166, 167), (39, 40, 165, 166), (40, 41, 164, 165), (41, 42, 163, 164), (42, 43, 162, 163), (43, 44, 161, 162), (44, 45, 160, 161), (45, 46, 159, 160), (46, 47, 158, 159), (47, 48, 157, 158), (48, 49, 156, 157), (49, 50, 155, 156), (50, 51, 154, 155), (51, 52, 153, 154), (52, 53, 152, 153), (53, 54, 151, 152), (54, 55, 150, 151), (55, 56, 149, 150), (56, 57, 148, 149), (57, 58, 147, 148), (58, 59, 146, 147), (59, 60, 145, 146), (60, 61, 144, 145), (61, 62, 143, 144), (62, 63, 142, 143), (63, 64, 141, 142), (64, 65, 140, 141), (65, 66, 139, 140), (66, 67, 138, 139), (67, 68, 137, 138), (68, 69, 136, 137), (69, 70, 135, 136), (70, 71, 134, 135), (71, 72, 133, 134), (72, 73, 132, 133), (73, 74, 131, 132), (74, 75, 130, 131), (75, 76, 129, 130), (76, 77, 128, 129), (77, 78, 127, 128), (78, 79, 126, 127), (79, 80, 125, 126), (80, 81, 124, 125), (81, 82, 123, 124), (82, 83, 122, 123), (83, 84, 121, 122), (84, 85, 120, 121), (85, 86, 119, 120), (86, 87, 118, 119), (87, 88, 117, 118), (88, 89, 116, 117), (89, 90, 115, 116), (90, 91, 114, 115), (91, 92, 113, 114), (92, 93, 112, 113), (93, 94, 111, 112), (94, 95, 110, 111), (95, 96, 109, 110), (96, 97, 108, 109), (97, 98, 107, 108), (98, 99, 106, 107), (99, 100, 105, 106), (100, 101, 104, 105), (101, 102, 103, 104)])
_uv = me_cylinder.uv_layers.new(name='UVMap')
_uv.uv.foreach_set('vector', [1.0, 0.9943, 1.0, 1.0, 0.875, 1.0, 0.875, 0.9943, 0.875, 0.9943, 0.875, 1.0, 0.75, 1.0, 0.75, 0.9943, 0.75, 0.9943, 0.75, 1.0, 0.625, 1.0, 0.625, 0.9943, 0.625, 0.9943, 0.625, 1.0, 0.5, 1.0, 0.5, 0.9943, 0.5, 0.9943, 0.5, 1.0, 0.375, 1.0, 0.375, 0.9943, 0.375, 0.9943, 0.375, 1.0, 0.25, 1.0, 0.25, 0.9943, 0.4197, 0.4197, 0.25, 0.49, 0.08029, 0.4197, 0.01, 0.25, 0.08029, 0.08029, 0.25, 0.01, 0.4197, 0.08029, 0.49, 0.25, 0.25, 0.9943, 0.25, 1.0, 0.125, 1.0, 0.125, 0.9943, 0.125, 0.9943, 0.125, 1.0, 0.0, 1.0, 0.0, 0.9943, 0.75, 0.49, 0.9197, 0.4197, 0.99, 0.25, 0.9197, 0.08029, 0.75, 0.01, 0.5803, 0.08029, 0.51, 0.25, 0.5803, 0.4197, 0.125, 0.5, 0.125, 0.5057, 0.0, 0.5057, 0.0, 0.5, 0.125, 0.5057, 0.125, 0.5114, 0.0, 0.5114, 0.0, 0.5057, 0.125, 0.5114, 0.125, 0.517, 0.0, 0.517, 0.0, 0.5114, 0.125, 0.517, 0.125, 0.5227, 0.0, 0.5227, 0.0, 0.517, 0.125, 0.5227, 0.125, 0.5284, 0.0, 0.5284, 0.0, 0.5227, 0.125, 0.5284, 0.125, 0.5341, 0.0, 0.5341, 0.0, 0.5284, 0.125, 0.5341, 0.125, 0.5398, 0.0, 0.5398, 0.0, 0.5341, 0.125, 0.5398, 0.125, 0.5455, 0.0, 0.5455, 0.0, 0.5398, 0.125, 0.5455, 0.125, 0.5511, 0.0, 0.5511, 0.0, 0.5455, 0.125, 0.5511, 0.125, 0.5568, 0.0, 0.5568, 0.0, 0.5511, 0.125, 0.5568, 0.125, 0.5625, 0.0, 0.5625, 0.0, 0.5568, 0.125, 0.5625, 0.125, 0.5682, 0.0, 0.5682, 0.0, 0.5625, 0.125, 0.5682, 0.125, 0.5739, 0.0, 0.5739, 0.0, 0.5682, 0.125, 0.5739, 0.125, 0.5795, 0.0, 0.5795, 0.0, 0.5739, 0.125, 0.5795, 0.125, 0.5852, 0.0, 0.5852, 0.0, 0.5795, 0.125, 0.5852, 0.125, 0.5909, 0.0, 0.5909, 0.0, 0.5852, 0.125, 0.5909, 0.125, 0.5966, 0.0, 0.5966, 0.0, 0.5909, 0.125, 0.5966, 0.125, 0.6023, 0.0, 0.6023, 0.0, 0.5966, 0.125, 0.6023, 0.125, 0.608, 0.0, 0.608, 0.0, 0.6023, 0.125, 0.608, 0.125, 0.6136, 0.0, 0.6136, 0.0, 0.608, 0.125, 0.6136, 0.125, 0.6193, 0.0, 0.6193, 0.0, 0.6136, 0.125, 0.6193, 0.125, 0.625, 0.0, 0.625, 0.0, 0.6193, 0.125, 0.625, 0.125, 0.6307, 0.0, 0.6307, 0.0, 0.625, 0.125, 0.6307, 0.125, 0.6364, 0.0, 0.6364, 0.0, 0.6307, 0.125, 0.6364, 0.125, 0.642, 0.0, 0.642, 0.0, 0.6364, 0.125, 0.642, 0.125, 0.6477, 0.0, 0.6477, 0.0, 0.642, 0.125, 0.6477, 0.125, 0.6534, 0.0, 0.6534, 0.0, 0.6477, 0.125, 0.6534, 0.125, 0.6591, 0.0, 0.6591, 0.0, 0.6534, 0.125, 0.6591, 0.125, 0.6648, 0.0, 0.6648, 0.0, 0.6591, 0.125, 0.6648, 0.125, 0.6705, 0.0, 0.6705, 0.0, 0.6648, 0.125, 0.6705, 0.125, 0.6761, 0.0, 0.6761, 0.0, 0.6705, 0.125, 0.6761, 0.125, 0.6818, 0.0, 0.6818, 0.0, 0.6761, 0.125, 0.6818, 0.125, 0.6875, 0.0, 0.6875, 0.0, 0.6818, 0.125, 0.6875, 0.125, 0.6932, 0.0, 0.6932, 0.0, 0.6875, 0.125, 0.6932, 0.125, 0.6989, 0.0, 0.6989, 0.0, 0.6932, 0.125, 0.6989, 0.125, 0.7045, 0.0, 0.7045, 0.0, 0.6989, 0.125, 0.7045, 0.125, 0.7102, 0.0, 0.7102, 0.0, 0.7045, 0.125, 0.7102, 0.125, 0.7159, 0.0, 0.7159, 0.0, 0.7102, 0.125, 0.7159, 0.125, 0.7216, 0.0, 0.7216, 0.0, 0.7159, 0.125, 0.7216, 0.125, 0.7273, 0.0, 0.7273, 0.0, 0.7216, 0.125, 0.7273, 0.125, 0.733, 0.0, 0.733, 0.0, 0.7273, 0.125, 0.733, 0.125, 0.7386, 0.0, 0.7386, 0.0, 0.733, 0.125, 0.7386, 0.125, 0.7443, 0.0, 0.7443, 0.0, 0.7386, 0.125, 0.7443, 0.125, 0.75, 0.0, 0.75, 0.0, 0.7443, 0.125, 0.75, 0.125, 0.7557, 0.0, 0.7557, 0.0, 0.75, 0.125, 0.7557, 0.125, 0.7614, 0.0, 0.7614, 0.0, 0.7557, 0.125, 0.7614, 0.125, 0.767, 0.0, 0.767, 0.0, 0.7614, 0.125, 0.767, 0.125, 0.7727, 0.0, 0.7727, 0.0, 0.767, 0.125, 0.7727, 0.125, 0.7784, 0.0, 0.7784, 0.0, 0.7727, 0.125, 0.7784, 0.125, 0.7841, 0.0, 0.7841, 0.0, 0.7784, 0.125, 0.7841, 0.125, 0.7898, 0.0, 0.7898, 0.0, 0.7841, 0.125, 0.7898, 0.125, 0.7955, 0.0, 0.7955, 0.0, 0.7898, 0.125, 0.7955, 0.125, 0.8011, 0.0, 0.8011, 0.0, 0.7955, 0.125, 0.8011, 0.125, 0.8068, 0.0, 0.8068, 0.0, 0.8011, 0.125, 0.8068, 0.125, 0.8125, 0.0, 0.8125, 0.0, 0.8068, 0.125, 0.8125, 0.125, 0.8182, 0.0, 0.8182, 0.0, 0.8125, 0.125, 0.8182, 0.125, 0.8239, 0.0, 0.8239, 0.0, 0.8182, 0.125, 0.8239, 0.125, 0.8295, 0.0, 0.8295, 0.0, 0.8239, 0.125, 0.8295, 0.125, 0.8352, 0.0, 0.8352, 0.0, 0.8295, 0.125, 0.8352, 0.125, 0.8409, 0.0, 0.8409, 0.0, 0.8352, 0.125, 0.8409, 0.125, 0.8466, 0.0, 0.8466, 0.0, 0.8409, 0.125, 0.8466, 0.125, 0.8523, 0.0, 0.8523, 0.0, 0.8466, 0.125, 0.8523, 0.125, 0.858, 0.0, 0.858, 0.0, 0.8523, 0.125, 0.858, 0.125, 0.8636, 0.0, 0.8636, 0.0, 0.858, 0.125, 0.8636, 0.125, 0.8693, 0.0, 0.8693, 0.0, 0.8636, 0.125, 0.8693, 0.125, 0.875, 0.0, 0.875, 0.0, 0.8693, 0.125, 0.875, 0.125, 0.8807, 0.0, 0.8807, 0.0, 0.875, 0.125, 0.8807, 0.125, 0.8864, 0.0, 0.8864, 0.0, 0.8807, 0.125, 0.8864, 0.125, 0.892, 0.0, 0.892, 0.0, 0.8864, 0.125, 0.892, 0.125, 0.8977, 0.0, 0.8977, 0.0, 0.892, 0.125, 0.8977, 0.125, 0.9034, 0.0, 0.9034, 0.0, 0.8977, 0.125, 0.9034, 0.125, 0.9091, 0.0, 0.9091, 0.0, 0.9034, 0.125, 0.9091, 0.125, 0.9148, 0.0, 0.9148, 0.0, 0.9091, 0.125, 0.9148, 0.125, 0.9205, 0.0, 0.9205, 0.0, 0.9148, 0.125, 0.9205, 0.125, 0.9261, 0.0, 0.9261, 0.0, 0.9205, 0.125, 0.9261, 0.125, 0.9318, 0.0, 0.9318, 0.0, 0.9261, 0.125, 0.9318, 0.125, 0.9375, 0.0, 0.9375, 0.0, 0.9318, 0.125, 0.9375, 0.125, 0.9432, 0.0, 0.9432, 0.0, 0.9375, 0.125, 0.9432, 0.125, 0.9489, 0.0, 0.9489, 0.0, 0.9432, 0.125, 0.9489, 0.125, 0.9545, 0.0, 0.9545, 0.0, 0.9489, 0.125, 0.9545, 0.125, 0.9602, 0.0, 0.9602, 0.0, 0.9545, 0.125, 0.9602, 0.125, 0.9659, 0.0, 0.9659, 0.0, 0.9602, 0.125, 0.9659, 0.125, 0.9716, 0.0, 0.9716, 0.0, 0.9659, 0.125, 0.9716, 0.125, 0.9773, 0.0, 0.9773, 0.0, 0.9716, 0.125, 0.9773, 0.125, 0.983, 0.0, 0.983, 0.0, 0.9773, 0.125, 0.983, 0.125, 0.9886, 0.0, 0.9886, 0.0, 0.983, 0.125, 0.9886, 0.125, 0.9943, 0.0, 0.9943, 0.0, 0.9886, 0.25, 0.5, 0.25, 0.5057, 0.125, 0.5057, 0.125, 0.5, 0.25, 0.5057, 0.25, 0.5114, 0.125, 0.5114, 0.125, 0.5057, 0.25, 0.5114, 0.25, 0.517, 0.125, 0.517, 0.125, 0.5114, 0.25, 0.517, 0.25, 0.5227, 0.125, 0.5227, 0.125, 0.517, 0.25, 0.5227, 0.25, 0.5284, 0.125, 0.5284, 0.125, 0.5227, 0.25, 0.5284, 0.25, 0.5341, 0.125, 0.5341, 0.125, 0.5284, 0.25, 0.5341, 0.25, 0.5398, 0.125, 0.5398, 0.125, 0.5341, 0.25, 0.5398, 0.25, 0.5455, 0.125, 0.5455, 0.125, 0.5398, 0.25, 0.5455, 0.25, 0.5511, 0.125, 0.5511, 0.125, 0.5455, 0.25, 0.5511, 0.25, 0.5568, 0.125, 0.5568, 0.125, 0.5511, 0.25, 0.5568, 0.25, 0.5625, 0.125, 0.5625, 0.125, 0.5568, 0.25, 0.5625, 0.25, 0.5682, 0.125, 0.5682, 0.125, 0.5625, 0.25, 0.5682, 0.25, 0.5739, 0.125, 0.5739, 0.125, 0.5682, 0.25, 0.5739, 0.25, 0.5795, 0.125, 0.5795, 0.125, 0.5739, 0.25, 0.5795, 0.25, 0.5852, 0.125, 0.5852, 0.125, 0.5795, 0.25, 0.5852, 0.25, 0.5909, 0.125, 0.5909, 0.125, 0.5852, 0.25, 0.5909, 0.25, 0.5966, 0.125, 0.5966, 0.125, 0.5909, 0.25, 0.5966, 0.25, 0.6023, 0.125, 0.6023, 0.125, 0.5966, 0.25, 0.6023, 0.25, 0.608, 0.125, 0.608, 0.125, 0.6023, 0.25, 0.608, 0.25, 0.6136, 0.125, 0.6136, 0.125, 0.608, 0.25, 0.6136, 0.25, 0.6193, 0.125, 0.6193, 0.125, 0.6136, 0.25, 0.6193, 0.25, 0.625, 0.125, 0.625, 0.125, 0.6193, 0.25, 0.625, 0.25, 0.6307, 0.125, 0.6307, 0.125, 0.625, 0.25, 0.6307, 0.25, 0.6364, 0.125, 0.6364, 0.125, 0.6307, 0.25, 0.6364, 0.25, 0.642, 0.125, 0.642, 0.125, 0.6364, 0.25, 0.642, 0.25, 0.6477, 0.125, 0.6477, 0.125, 0.642, 0.25, 0.6477, 0.25, 0.6534, 0.125, 0.6534, 0.125, 0.6477, 0.25, 0.6534, 0.25, 0.6591, 0.125, 0.6591, 0.125, 0.6534, 0.25, 0.6591, 0.25, 0.6648, 0.125, 0.6648, 0.125, 0.6591, 0.25, 0.6648, 0.25, 0.6705, 0.125, 0.6705, 0.125, 0.6648, 0.25, 0.6705, 0.25, 0.6761, 0.125, 0.6761, 0.125, 0.6705, 0.25, 0.6761, 0.25, 0.6818, 0.125, 0.6818, 0.125, 0.6761, 0.25, 0.6818, 0.25, 0.6875, 0.125, 0.6875, 0.125, 0.6818, 0.25, 0.6875, 0.25, 0.6932, 0.125, 0.6932, 0.125, 0.6875, 0.25, 0.6932, 0.25, 0.6989, 0.125, 0.6989, 0.125, 0.6932, 0.25, 0.6989, 0.25, 0.7045, 0.125, 0.7045, 0.125, 0.6989, 0.25, 0.7045, 0.25, 0.7102, 0.125, 0.7102, 0.125, 0.7045, 0.25, 0.7102, 0.25, 0.7159, 0.125, 0.7159, 0.125, 0.7102, 0.25, 0.7159, 0.25, 0.7216, 0.125, 0.7216, 0.125, 0.7159, 0.25, 0.7216, 0.25, 0.7273, 0.125, 0.7273, 0.125, 0.7216, 0.25, 0.7273, 0.25, 0.733, 0.125, 0.733, 0.125, 0.7273, 0.25, 0.733, 0.25, 0.7386, 0.125, 0.7386, 0.125, 0.733, 0.25, 0.7386, 0.25, 0.7443, 0.125, 0.7443, 0.125, 0.7386, 0.25, 0.7443, 0.25, 0.75, 0.125, 0.75, 0.125, 0.7443, 0.25, 0.75, 0.25, 0.7557, 0.125, 0.7557, 0.125, 0.75, 0.25, 0.7557, 0.25, 0.7614, 0.125, 0.7614, 0.125, 0.7557, 0.25, 0.7614, 0.25, 0.767, 0.125, 0.767, 0.125, 0.7614, 0.25, 0.767, 0.25, 0.7727, 0.125, 0.7727, 0.125, 0.767, 0.25, 0.7727, 0.25, 0.7784, 0.125, 0.7784, 0.125, 0.7727, 0.25, 0.7784, 0.25, 0.7841, 0.125, 0.7841, 0.125, 0.7784, 0.25, 0.7841, 0.25, 0.7898, 0.125, 0.7898, 0.125, 0.7841, 0.25, 0.7898, 0.25, 0.7955, 0.125, 0.7955, 0.125, 0.7898, 0.25, 0.7955, 0.25, 0.8011, 0.125, 0.8011, 0.125, 0.7955, 0.25, 0.8011, 0.25, 0.8068, 0.125, 0.8068, 0.125, 0.8011, 0.25, 0.8068, 0.25, 0.8125, 0.125, 0.8125, 0.125, 0.8068, 0.25, 0.8125, 0.25, 0.8182, 0.125, 0.8182, 0.125, 0.8125, 0.25, 0.8182, 0.25, 0.8239, 0.125, 0.8239, 0.125, 0.8182, 0.25, 0.8239, 0.25, 0.8295, 0.125, 0.8295, 0.125, 0.8239, 0.25, 0.8295, 0.25, 0.8352, 0.125, 0.8352, 0.125, 0.8295, 0.25, 0.8352, 0.25, 0.8409, 0.125, 0.8409, 0.125, 0.8352, 0.25, 0.8409, 0.25, 0.8466, 0.125, 0.8466, 0.125, 0.8409, 0.25, 0.8466, 0.25, 0.8523, 0.125, 0.8523, 0.125, 0.8466, 0.25, 0.8523, 0.25, 0.858, 0.125, 0.858, 0.125, 0.8523, 0.25, 0.858, 0.25, 0.8636, 0.125, 0.8636, 0.125, 0.858, 0.25, 0.8636, 0.25, 0.8693, 0.125, 0.8693, 0.125, 0.8636, 0.25, 0.8693, 0.25, 0.875, 0.125, 0.875, 0.125, 0.8693, 0.25, 0.875, 0.25, 0.8807, 0.125, 0.8807, 0.125, 0.875, 0.25, 0.8807, 0.25, 0.8864, 0.125, 0.8864, 0.125, 0.8807, 0.25, 0.8864, 0.25, 0.892, 0.125, 0.892, 0.125, 0.8864, 0.25, 0.892, 0.25, 0.8977, 0.125, 0.8977, 0.125, 0.892, 0.25, 0.8977, 0.25, 0.9034, 0.125, 0.9034, 0.125, 0.8977, 0.25, 0.9034, 0.25, 0.9091, 0.125, 0.9091, 0.125, 0.9034, 0.25, 0.9091, 0.25, 0.9148, 0.125, 0.9148, 0.125, 0.9091, 0.25, 0.9148, 0.25, 0.9205, 0.125, 0.9205, 0.125, 0.9148, 0.25, 0.9205, 0.25, 0.9261, 0.125, 0.9261, 0.125, 0.9205, 0.25, 0.9261, 0.25, 0.9318, 0.125, 0.9318, 0.125, 0.9261, 0.25, 0.9318, 0.25, 0.9375, 0.125, 0.9375, 0.125, 0.9318, 0.25, 0.9375, 0.25, 0.9432, 0.125, 0.9432, 0.125, 0.9375, 0.25, 0.9432, 0.25, 0.9489, 0.125, 0.9489, 0.125, 0.9432, 0.25, 0.9489, 0.25, 0.9545, 0.125, 0.9545, 0.125, 0.9489, 0.25, 0.9545, 0.25, 0.9602, 0.125, 0.9602, 0.125, 0.9545, 0.25, 0.9602, 0.25, 0.9659, 0.125, 0.9659, 0.125, 0.9602, 0.25, 0.9659, 0.25, 0.9716, 0.125, 0.9716, 0.125, 0.9659, 0.25, 0.9716, 0.25, 0.9773, 0.125, 0.9773, 0.125, 0.9716, 0.25, 0.9773, 0.25, 0.983, 0.125, 0.983, 0.125, 0.9773, 0.25, 0.983, 0.25, 0.9886, 0.125, 0.9886, 0.125, 0.983, 0.25, 0.9886, 0.25, 0.9943, 0.125, 0.9943, 0.125, 0.9886, 0.375, 0.5, 0.375, 0.5057, 0.25, 0.5057, 0.25, 0.5, 0.375, 0.5057, 0.375, 0.5114, 0.25, 0.5114, 0.25, 0.5057, 0.375, 0.5114, 0.375, 0.517, 0.25, 0.517, 0.25, 0.5114, 0.375, 0.517, 0.375, 0.5227, 0.25, 0.5227, 0.25, 0.517, 0.375, 0.5227, 0.375, 0.5284, 0.25, 0.5284, 0.25, 0.5227, 0.375, 0.5284, 0.375, 0.5341, 0.25, 0.5341, 0.25, 0.5284, 0.375, 0.5341, 0.375, 0.5398, 0.25, 0.5398, 0.25, 0.5341, 0.375, 0.5398, 0.375, 0.5455, 0.25, 0.5455, 0.25, 0.5398, 0.375, 0.5455, 0.375, 0.5511, 0.25, 0.5511, 0.25, 0.5455, 0.375, 0.5511, 0.375, 0.5568, 0.25, 0.5568, 0.25, 0.5511, 0.375, 0.5568, 0.375, 0.5625, 0.25, 0.5625, 0.25, 0.5568, 0.375, 0.5625, 0.375, 0.5682, 0.25, 0.5682, 0.25, 0.5625, 0.375, 0.5682, 0.375, 0.5739, 0.25, 0.5739, 0.25, 0.5682, 0.375, 0.5739, 0.375, 0.5795, 0.25, 0.5795, 0.25, 0.5739, 0.375, 0.5795, 0.375, 0.5852, 0.25, 0.5852, 0.25, 0.5795, 0.375, 0.5852, 0.375, 0.5909, 0.25, 0.5909, 0.25, 0.5852, 0.375, 0.5909, 0.375, 0.5966, 0.25, 0.5966, 0.25, 0.5909, 0.375, 0.5966, 0.375, 0.6023, 0.25, 0.6023, 0.25, 0.5966, 0.375, 0.6023, 0.375, 0.608, 0.25, 0.608, 0.25, 0.6023, 0.375, 0.608, 0.375, 0.6136, 0.25, 0.6136, 0.25, 0.608, 0.375, 0.6136, 0.375, 0.6193, 0.25, 0.6193, 0.25, 0.6136, 0.375, 0.6193, 0.375, 0.625, 0.25, 0.625, 0.25, 0.6193, 0.375, 0.625, 0.375, 0.6307, 0.25, 0.6307, 0.25, 0.625, 0.375, 0.6307, 0.375, 0.6364, 0.25, 0.6364, 0.25, 0.6307, 0.375, 0.6364, 0.375, 0.642, 0.25, 0.642, 0.25, 0.6364, 0.375, 0.642, 0.375, 0.6477, 0.25, 0.6477, 0.25, 0.642, 0.375, 0.6477, 0.375, 0.6534, 0.25, 0.6534, 0.25, 0.6477, 0.375, 0.6534, 0.375, 0.6591, 0.25, 0.6591, 0.25, 0.6534, 0.375, 0.6591, 0.375, 0.6648, 0.25, 0.6648, 0.25, 0.6591, 0.375, 0.6648, 0.375, 0.6705, 0.25, 0.6705, 0.25, 0.6648, 0.375, 0.6705, 0.375, 0.6761, 0.25, 0.6761, 0.25, 0.6705, 0.375, 0.6761, 0.375, 0.6818, 0.25, 0.6818, 0.25, 0.6761, 0.375, 0.6818, 0.375, 0.6875, 0.25, 0.6875, 0.25, 0.6818, 0.375, 0.6875, 0.375, 0.6932, 0.25, 0.6932, 0.25, 0.6875, 0.375, 0.6932, 0.375, 0.6989, 0.25, 0.6989, 0.25, 0.6932, 0.375, 0.6989, 0.375, 0.7045, 0.25, 0.7045, 0.25, 0.6989, 0.375, 0.7045, 0.375, 0.7102, 0.25, 0.7102, 0.25, 0.7045, 0.375, 0.7102, 0.375, 0.7159, 0.25, 0.7159, 0.25, 0.7102, 0.375, 0.7159, 0.375, 0.7216, 0.25, 0.7216, 0.25, 0.7159, 0.375, 0.7216, 0.375, 0.7273, 0.25, 0.7273, 0.25, 0.7216, 0.375, 0.7273, 0.375, 0.733, 0.25, 0.733, 0.25, 0.7273, 0.375, 0.733, 0.375, 0.7386, 0.25, 0.7386, 0.25, 0.733, 0.375, 0.7386, 0.375, 0.7443, 0.25, 0.7443, 0.25, 0.7386, 0.375, 0.7443, 0.375, 0.75, 0.25, 0.75, 0.25, 0.7443, 0.375, 0.75, 0.375, 0.7557, 0.25, 0.7557, 0.25, 0.75, 0.375, 0.7557, 0.375, 0.7614, 0.25, 0.7614, 0.25, 0.7557, 0.375, 0.7614, 0.375, 0.767, 0.25, 0.767, 0.25, 0.7614, 0.375, 0.767, 0.375, 0.7727, 0.25, 0.7727, 0.25, 0.767, 0.375, 0.7727, 0.375, 0.7784, 0.25, 0.7784, 0.25, 0.7727, 0.375, 0.7784, 0.375, 0.7841, 0.25, 0.7841, 0.25, 0.7784, 0.375, 0.7841, 0.375, 0.7898, 0.25, 0.7898, 0.25, 0.7841, 0.375, 0.7898, 0.375, 0.7955, 0.25, 0.7955, 0.25, 0.7898, 0.375, 0.7955, 0.375, 0.8011, 0.25, 0.8011, 0.25, 0.7955, 0.375, 0.8011, 0.375, 0.8068, 0.25, 0.8068, 0.25, 0.8011, 0.375, 0.8068, 0.375, 0.8125, 0.25, 0.8125, 0.25, 0.8068, 0.375, 0.8125, 0.375, 0.8182, 0.25, 0.8182, 0.25, 0.8125, 0.375, 0.8182, 0.375, 0.8239, 0.25, 0.8239, 0.25, 0.8182, 0.375, 0.8239, 0.375, 0.8295, 0.25, 0.8295, 0.25, 0.8239, 0.375, 0.8295, 0.375, 0.8352, 0.25, 0.8352, 0.25, 0.8295, 0.375, 0.8352, 0.375, 0.8409, 0.25, 0.8409, 0.25, 0.8352, 0.375, 0.8409, 0.375, 0.8466, 0.25, 0.8466, 0.25, 0.8409, 0.375, 0.8466, 0.375, 0.8523, 0.25, 0.8523, 0.25, 0.8466, 0.375, 0.8523, 0.375, 0.858, 0.25, 0.858, 0.25, 0.8523, 0.375, 0.858, 0.375, 0.8636, 0.25, 0.8636, 0.25, 0.858, 0.375, 0.8636, 0.375, 0.8693, 0.25, 0.8693, 0.25, 0.8636, 0.375, 0.8693, 0.375, 0.875, 0.25, 0.875, 0.25, 0.8693, 0.375, 0.875, 0.375, 0.8807, 0.25, 0.8807, 0.25, 0.875, 0.375, 0.8807, 0.375, 0.8864, 0.25, 0.8864, 0.25, 0.8807, 0.375, 0.8864, 0.375, 0.892, 0.25, 0.892, 0.25, 0.8864, 0.375, 0.892, 0.375, 0.8977, 0.25, 0.8977, 0.25, 0.892, 0.375, 0.8977, 0.375, 0.9034, 0.25, 0.9034, 0.25, 0.8977, 0.375, 0.9034, 0.375, 0.9091, 0.25, 0.9091, 0.25, 0.9034, 0.375, 0.9091, 0.375, 0.9148, 0.25, 0.9148, 0.25, 0.9091, 0.375, 0.9148, 0.375, 0.9205, 0.25, 0.9205, 0.25, 0.9148, 0.375, 0.9205, 0.375, 0.9261, 0.25, 0.9261, 0.25, 0.9205, 0.375, 0.9261, 0.375, 0.9318, 0.25, 0.9318, 0.25, 0.9261, 0.375, 0.9318, 0.375, 0.9375, 0.25, 0.9375, 0.25, 0.9318, 0.375, 0.9375, 0.375, 0.9432, 0.25, 0.9432, 0.25, 0.9375, 0.375, 0.9432, 0.375, 0.9489, 0.25, 0.9489, 0.25, 0.9432, 0.375, 0.9489, 0.375, 0.9545, 0.25, 0.9545, 0.25, 0.9489, 0.375, 0.9545, 0.375, 0.9602, 0.25, 0.9602, 0.25, 0.9545, 0.375, 0.9602, 0.375, 0.9659, 0.25, 0.9659, 0.25, 0.9602, 0.375, 0.9659, 0.375, 0.9716, 0.25, 0.9716, 0.25, 0.9659, 0.375, 0.9716, 0.375, 0.9773, 0.25, 0.9773, 0.25, 0.9716, 0.375, 0.9773, 0.375, 0.983, 0.25, 0.983, 0.25, 0.9773, 0.375, 0.983, 0.375, 0.9886, 0.25, 0.9886, 0.25, 0.983, 0.375, 0.9886, 0.375, 0.9943, 0.25, 0.9943, 0.25, 0.9886, 0.5, 0.5, 0.5, 0.5057, 0.375, 0.5057, 0.375, 0.5, 0.5, 0.5057, 0.5, 0.5114, 0.375, 0.5114, 0.375, 0.5057, 0.5, 0.5114, 0.5, 0.517, 0.375, 0.517, 0.375, 0.5114, 0.5, 0.517, 0.5, 0.5227, 0.375, 0.5227, 0.375, 0.517, 0.5, 0.5227, 0.5, 0.5284, 0.375, 0.5284, 0.375, 0.5227, 0.5, 0.5284, 0.5, 0.5341, 0.375, 0.5341, 0.375, 0.5284, 0.5, 0.5341, 0.5, 0.5398, 0.375, 0.5398, 0.375, 0.5341, 0.5, 0.5398, 0.5, 0.5455, 0.375, 0.5455, 0.375, 0.5398, 0.5, 0.5455, 0.5, 0.5511, 0.375, 0.5511, 0.375, 0.5455, 0.5, 0.5511, 0.5, 0.5568, 0.375, 0.5568, 0.375, 0.5511, 0.5, 0.5568, 0.5, 0.5625, 0.375, 0.5625, 0.375, 0.5568, 0.5, 0.5625, 0.5, 0.5682, 0.375, 0.5682, 0.375, 0.5625, 0.5, 0.5682, 0.5, 0.5739, 0.375, 0.5739, 0.375, 0.5682, 0.5, 0.5739, 0.5, 0.5795, 0.375, 0.5795, 0.375, 0.5739, 0.5, 0.5795, 0.5, 0.5852, 0.375, 0.5852, 0.375, 0.5795, 0.5, 0.5852, 0.5, 0.5909, 0.375, 0.5909, 0.375, 0.5852, 0.5, 0.5909, 0.5, 0.5966, 0.375, 0.5966, 0.375, 0.5909, 0.5, 0.5966, 0.5, 0.6023, 0.375, 0.6023, 0.375, 0.5966, 0.5, 0.6023, 0.5, 0.608, 0.375, 0.608, 0.375, 0.6023, 0.5, 0.608, 0.5, 0.6136, 0.375, 0.6136, 0.375, 0.608, 0.5, 0.6136, 0.5, 0.6193, 0.375, 0.6193, 0.375, 0.6136, 0.5, 0.6193, 0.5, 0.625, 0.375, 0.625, 0.375, 0.6193, 0.5, 0.625, 0.5, 0.6307, 0.375, 0.6307, 0.375, 0.625, 0.5, 0.6307, 0.5, 0.6364, 0.375, 0.6364, 0.375, 0.6307, 0.5, 0.6364, 0.5, 0.642, 0.375, 0.642, 0.375, 0.6364, 0.5, 0.642, 0.5, 0.6477, 0.375, 0.6477, 0.375, 0.642, 0.5, 0.6477, 0.5, 0.6534, 0.375, 0.6534, 0.375, 0.6477, 0.5, 0.6534, 0.5, 0.6591, 0.375, 0.6591, 0.375, 0.6534, 0.5, 0.6591, 0.5, 0.6648, 0.375, 0.6648, 0.375, 0.6591, 0.5, 0.6648, 0.5, 0.6705, 0.375, 0.6705, 0.375, 0.6648, 0.5, 0.6705, 0.5, 0.6761, 0.375, 0.6761, 0.375, 0.6705, 0.5, 0.6761, 0.5, 0.6818, 0.375, 0.6818, 0.375, 0.6761, 0.5, 0.6818, 0.5, 0.6875, 0.375, 0.6875, 0.375, 0.6818, 0.5, 0.6875, 0.5, 0.6932, 0.375, 0.6932, 0.375, 0.6875, 0.5, 0.6932, 0.5, 0.6989, 0.375, 0.6989, 0.375, 0.6932, 0.5, 0.6989, 0.5, 0.7045, 0.375, 0.7045, 0.375, 0.6989, 0.5, 0.7045, 0.5, 0.7102, 0.375, 0.7102, 0.375, 0.7045, 0.5, 0.7102, 0.5, 0.7159, 0.375, 0.7159, 0.375, 0.7102, 0.5, 0.7159, 0.5, 0.7216, 0.375, 0.7216, 0.375, 0.7159, 0.5, 0.7216, 0.5, 0.7273, 0.375, 0.7273, 0.375, 0.7216, 0.5, 0.7273, 0.5, 0.733, 0.375, 0.733, 0.375, 0.7273, 0.5, 0.733, 0.5, 0.7386, 0.375, 0.7386, 0.375, 0.733, 0.5, 0.7386, 0.5, 0.7443, 0.375, 0.7443, 0.375, 0.7386, 0.5, 0.7443, 0.5, 0.75, 0.375, 0.75, 0.375, 0.7443, 0.5, 0.75, 0.5, 0.7557, 0.375, 0.7557, 0.375, 0.75, 0.5, 0.7557, 0.5, 0.7614, 0.375, 0.7614, 0.375, 0.7557, 0.5, 0.7614, 0.5, 0.767, 0.375, 0.767, 0.375, 0.7614, 0.5, 0.767, 0.5, 0.7727, 0.375, 0.7727, 0.375, 0.767, 0.5, 0.7727, 0.5, 0.7784, 0.375, 0.7784, 0.375, 0.7727, 0.5, 0.7784, 0.5, 0.7841, 0.375, 0.7841, 0.375, 0.7784, 0.5, 0.7841, 0.5, 0.7898, 0.375, 0.7898, 0.375, 0.7841, 0.5, 0.7898, 0.5, 0.7955, 0.375, 0.7955, 0.375, 0.7898, 0.5, 0.7955, 0.5, 0.8011, 0.375, 0.8011, 0.375, 0.7955, 0.5, 0.8011, 0.5, 0.8068, 0.375, 0.8068, 0.375, 0.8011, 0.5, 0.8068, 0.5, 0.8125, 0.375, 0.8125, 0.375, 0.8068, 0.5, 0.8125, 0.5, 0.8182, 0.375, 0.8182, 0.375, 0.8125, 0.5, 0.8182, 0.5, 0.8239, 0.375, 0.8239, 0.375, 0.8182, 0.5, 0.8239, 0.5, 0.8295, 0.375, 0.8295, 0.375, 0.8239, 0.5, 0.8295, 0.5, 0.8352, 0.375, 0.8352, 0.375, 0.8295, 0.5, 0.8352, 0.5, 0.8409, 0.375, 0.8409, 0.375, 0.8352, 0.5, 0.8409, 0.5, 0.8466, 0.375, 0.8466, 0.375, 0.8409, 0.5, 0.8466, 0.5, 0.8523, 0.375, 0.8523, 0.375, 0.8466, 0.5, 0.8523, 0.5, 0.858, 0.375, 0.858, 0.375, 0.8523, 0.5, 0.858, 0.5, 0.8636, 0.375, 0.8636, 0.375, 0.858, 0.5, 0.8636, 0.5, 0.8693, 0.375, 0.8693, 0.375, 0.8636, 0.5, 0.8693, 0.5, 0.875, 0.375, 0.875, 0.375, 0.8693, 0.5, 0.875, 0.5, 0.8807, 0.375, 0.8807, 0.375, 0.875, 0.5, 0.8807, 0.5, 0.8864, 0.375, 0.8864, 0.375, 0.8807, 0.5, 0.8864, 0.5, 0.892, 0.375, 0.892, 0.375, 0.8864, 0.5, 0.892, 0.5, 0.8977, 0.375, 0.8977, 0.375, 0.892, 0.5, 0.8977, 0.5, 0.9034, 0.375, 0.9034, 0.375, 0.8977, 0.5, 0.9034, 0.5, 0.9091, 0.375, 0.9091, 0.375, 0.9034, 0.5, 0.9091, 0.5, 0.9148, 0.375, 0.9148, 0.375, 0.9091, 0.5, 0.9148, 0.5, 0.9205, 0.375, 0.9205, 0.375, 0.9148, 0.5, 0.9205, 0.5, 0.9261, 0.375, 0.9261, 0.375, 0.9205, 0.5, 0.9261, 0.5, 0.9318, 0.375, 0.9318, 0.375, 0.9261, 0.5, 0.9318, 0.5, 0.9375, 0.375, 0.9375, 0.375, 0.9318, 0.5, 0.9375, 0.5, 0.9432, 0.375, 0.9432, 0.375, 0.9375, 0.5, 0.9432, 0.5, 0.9489, 0.375, 0.9489, 0.375, 0.9432, 0.5, 0.9489, 0.5, 0.9545, 0.375, 0.9545, 0.375, 0.9489, 0.5, 0.9545, 0.5, 0.9602, 0.375, 0.9602, 0.375, 0.9545, 0.5, 0.9602, 0.5, 0.9659, 0.375, 0.9659, 0.375, 0.9602, 0.5, 0.9659, 0.5, 0.9716, 0.375, 0.9716, 0.375, 0.9659, 0.5, 0.9716, 0.5, 0.9773, 0.375, 0.9773, 0.375, 0.9716, 0.5, 0.9773, 0.5, 0.983, 0.375, 0.983, 0.375, 0.9773, 0.5, 0.983, 0.5, 0.9886, 0.375, 0.9886, 0.375, 0.983, 0.5, 0.9886, 0.5, 0.9943, 0.375, 0.9943, 0.375, 0.9886, 0.625, 0.5, 0.625, 0.5057, 0.5, 0.5057, 0.5, 0.5, 0.625, 0.5057, 0.625, 0.5114, 0.5, 0.5114, 0.5, 0.5057, 0.625, 0.5114, 0.625, 0.517, 0.5, 0.517, 0.5, 0.5114, 0.625, 0.517, 0.625, 0.5227, 0.5, 0.5227, 0.5, 0.517, 0.625, 0.5227, 0.625, 0.5284, 0.5, 0.5284, 0.5, 0.5227, 0.625, 0.5284, 0.625, 0.5341, 0.5, 0.5341, 0.5, 0.5284, 0.625, 0.5341, 0.625, 0.5398, 0.5, 0.5398, 0.5, 0.5341, 0.625, 0.5398, 0.625, 0.5455, 0.5, 0.5455, 0.5, 0.5398, 0.625, 0.5455, 0.625, 0.5511, 0.5, 0.5511, 0.5, 0.5455, 0.625, 0.5511, 0.625, 0.5568, 0.5, 0.5568, 0.5, 0.5511, 0.625, 0.5568, 0.625, 0.5625, 0.5, 0.5625, 0.5, 0.5568, 0.625, 0.5625, 0.625, 0.5682, 0.5, 0.5682, 0.5, 0.5625, 0.625, 0.5682, 0.625, 0.5739, 0.5, 0.5739, 0.5, 0.5682, 0.625, 0.5739, 0.625, 0.5795, 0.5, 0.5795, 0.5, 0.5739, 0.625, 0.5795, 0.625, 0.5852, 0.5, 0.5852, 0.5, 0.5795, 0.625, 0.5852, 0.625, 0.5909, 0.5, 0.5909, 0.5, 0.5852, 0.625, 0.5909, 0.625, 0.5966, 0.5, 0.5966, 0.5, 0.5909, 0.625, 0.5966, 0.625, 0.6023, 0.5, 0.6023, 0.5, 0.5966, 0.625, 0.6023, 0.625, 0.608, 0.5, 0.608, 0.5, 0.6023, 0.625, 0.608, 0.625, 0.6136, 0.5, 0.6136, 0.5, 0.608, 0.625, 0.6136, 0.625, 0.6193, 0.5, 0.6193, 0.5, 0.6136, 0.625, 0.6193, 0.625, 0.625, 0.5, 0.625, 0.5, 0.6193, 0.625, 0.625, 0.625, 0.6307, 0.5, 0.6307, 0.5, 0.625, 0.625, 0.6307, 0.625, 0.6364, 0.5, 0.6364, 0.5, 0.6307, 0.625, 0.6364, 0.625, 0.642, 0.5, 0.642, 0.5, 0.6364, 0.625, 0.642, 0.625, 0.6477, 0.5, 0.6477, 0.5, 0.642, 0.625, 0.6477, 0.625, 0.6534, 0.5, 0.6534, 0.5, 0.6477, 0.625, 0.6534, 0.625, 0.6591, 0.5, 0.6591, 0.5, 0.6534, 0.625, 0.6591, 0.625, 0.6648, 0.5, 0.6648, 0.5, 0.6591, 0.625, 0.6648, 0.625, 0.6705, 0.5, 0.6705, 0.5, 0.6648, 0.625, 0.6705, 0.625, 0.6761, 0.5, 0.6761, 0.5, 0.6705, 0.625, 0.6761, 0.625, 0.6818, 0.5, 0.6818, 0.5, 0.6761, 0.625, 0.6818, 0.625, 0.6875, 0.5, 0.6875, 0.5, 0.6818, 0.625, 0.6875, 0.625, 0.6932, 0.5, 0.6932, 0.5, 0.6875, 0.625, 0.6932, 0.625, 0.6989, 0.5, 0.6989, 0.5, 0.6932, 0.625, 0.6989, 0.625, 0.7045, 0.5, 0.7045, 0.5, 0.6989, 0.625, 0.7045, 0.625, 0.7102, 0.5, 0.7102, 0.5, 0.7045, 0.625, 0.7102, 0.625, 0.7159, 0.5, 0.7159, 0.5, 0.7102, 0.625, 0.7159, 0.625, 0.7216, 0.5, 0.7216, 0.5, 0.7159, 0.625, 0.7216, 0.625, 0.7273, 0.5, 0.7273, 0.5, 0.7216, 0.625, 0.7273, 0.625, 0.733, 0.5, 0.733, 0.5, 0.7273, 0.625, 0.733, 0.625, 0.7386, 0.5, 0.7386, 0.5, 0.733, 0.625, 0.7386, 0.625, 0.7443, 0.5, 0.7443, 0.5, 0.7386, 0.625, 0.7443, 0.625, 0.75, 0.5, 0.75, 0.5, 0.7443, 0.625, 0.75, 0.625, 0.7557, 0.5, 0.7557, 0.5, 0.75, 0.625, 0.7557, 0.625, 0.7614, 0.5, 0.7614, 0.5, 0.7557, 0.625, 0.7614, 0.625, 0.767, 0.5, 0.767, 0.5, 0.7614, 0.625, 0.767, 0.625, 0.7727, 0.5, 0.7727, 0.5, 0.767, 0.625, 0.7727, 0.625, 0.7784, 0.5, 0.7784, 0.5, 0.7727, 0.625, 0.7784, 0.625, 0.7841, 0.5, 0.7841, 0.5, 0.7784, 0.625, 0.7841, 0.625, 0.7898, 0.5, 0.7898, 0.5, 0.7841, 0.625, 0.7898, 0.625, 0.7955, 0.5, 0.7955, 0.5, 0.7898, 0.625, 0.7955, 0.625, 0.8011, 0.5, 0.8011, 0.5, 0.7955, 0.625, 0.8011, 0.625, 0.8068, 0.5, 0.8068, 0.5, 0.8011, 0.625, 0.8068, 0.625, 0.8125, 0.5, 0.8125, 0.5, 0.8068, 0.625, 0.8125, 0.625, 0.8182, 0.5, 0.8182, 0.5, 0.8125, 0.625, 0.8182, 0.625, 0.8239, 0.5, 0.8239, 0.5, 0.8182, 0.625, 0.8239, 0.625, 0.8295, 0.5, 0.8295, 0.5, 0.8239, 0.625, 0.8295, 0.625, 0.8352, 0.5, 0.8352, 0.5, 0.8295, 0.625, 0.8352, 0.625, 0.8409, 0.5, 0.8409, 0.5, 0.8352, 0.625, 0.8409, 0.625, 0.8466, 0.5, 0.8466, 0.5, 0.8409, 0.625, 0.8466, 0.625, 0.8523, 0.5, 0.8523, 0.5, 0.8466, 0.625, 0.8523, 0.625, 0.858, 0.5, 0.858, 0.5, 0.8523, 0.625, 0.858, 0.625, 0.8636, 0.5, 0.8636, 0.5, 0.858, 0.625, 0.8636, 0.625, 0.8693, 0.5, 0.8693, 0.5, 0.8636, 0.625, 0.8693, 0.625, 0.875, 0.5, 0.875, 0.5, 0.8693, 0.625, 0.875, 0.625, 0.8807, 0.5, 0.8807, 0.5, 0.875, 0.625, 0.8807, 0.625, 0.8864, 0.5, 0.8864, 0.5, 0.8807, 0.625, 0.8864, 0.625, 0.892, 0.5, 0.892, 0.5, 0.8864, 0.625, 0.892, 0.625, 0.8977, 0.5, 0.8977, 0.5, 0.892, 0.625, 0.8977, 0.625, 0.9034, 0.5, 0.9034, 0.5, 0.8977, 0.625, 0.9034, 0.625, 0.9091, 0.5, 0.9091, 0.5, 0.9034, 0.625, 0.9091, 0.625, 0.9148, 0.5, 0.9148, 0.5, 0.9091, 0.625, 0.9148, 0.625, 0.9205, 0.5, 0.9205, 0.5, 0.9148, 0.625, 0.9205, 0.625, 0.9261, 0.5, 0.9261, 0.5, 0.9205, 0.625, 0.9261, 0.625, 0.9318, 0.5, 0.9318, 0.5, 0.9261, 0.625, 0.9318, 0.625, 0.9375, 0.5, 0.9375, 0.5, 0.9318, 0.625, 0.9375, 0.625, 0.9432, 0.5, 0.9432, 0.5, 0.9375, 0.625, 0.9432, 0.625, 0.9489, 0.5, 0.9489, 0.5, 0.9432, 0.625, 0.9489, 0.625, 0.9545, 0.5, 0.9545, 0.5, 0.9489, 0.625, 0.9545, 0.625, 0.9602, 0.5, 0.9602, 0.5, 0.9545, 0.625, 0.9602, 0.625, 0.9659, 0.5, 0.9659, 0.5, 0.9602, 0.625, 0.9659, 0.625, 0.9716, 0.5, 0.9716, 0.5, 0.9659, 0.625, 0.9716, 0.625, 0.9773, 0.5, 0.9773, 0.5, 0.9716, 0.625, 0.9773, 0.625, 0.983, 0.5, 0.983, 0.5, 0.9773, 0.625, 0.983, 0.625, 0.9886, 0.5, 0.9886, 0.5, 0.983, 0.625, 0.9886, 0.625, 0.9943, 0.5, 0.9943, 0.5, 0.9886, 0.75, 0.5, 0.75, 0.5057, 0.625, 0.5057, 0.625, 0.5, 0.75, 0.5057, 0.75, 0.5114, 0.625, 0.5114, 0.625, 0.5057, 0.75, 0.5114, 0.75, 0.517, 0.625, 0.517, 0.625, 0.5114, 0.75, 0.517, 0.75, 0.5227, 0.625, 0.5227, 0.625, 0.517, 0.75, 0.5227, 0.75, 0.5284, 0.625, 0.5284, 0.625, 0.5227, 0.75, 0.5284, 0.75, 0.5341, 0.625, 0.5341, 0.625, 0.5284, 0.75, 0.5341, 0.75, 0.5398, 0.625, 0.5398, 0.625, 0.5341, 0.75, 0.5398, 0.75, 0.5455, 0.625, 0.5455, 0.625, 0.5398, 0.75, 0.5455, 0.75, 0.5511, 0.625, 0.5511, 0.625, 0.5455, 0.75, 0.5511, 0.75, 0.5568, 0.625, 0.5568, 0.625, 0.5511, 0.75, 0.5568, 0.75, 0.5625, 0.625, 0.5625, 0.625, 0.5568, 0.75, 0.5625, 0.75, 0.5682, 0.625, 0.5682, 0.625, 0.5625, 0.75, 0.5682, 0.75, 0.5739, 0.625, 0.5739, 0.625, 0.5682, 0.75, 0.5739, 0.75, 0.5795, 0.625, 0.5795, 0.625, 0.5739, 0.75, 0.5795, 0.75, 0.5852, 0.625, 0.5852, 0.625, 0.5795, 0.75, 0.5852, 0.75, 0.5909, 0.625, 0.5909, 0.625, 0.5852, 0.75, 0.5909, 0.75, 0.5966, 0.625, 0.5966, 0.625, 0.5909, 0.75, 0.5966, 0.75, 0.6023, 0.625, 0.6023, 0.625, 0.5966, 0.75, 0.6023, 0.75, 0.608, 0.625, 0.608, 0.625, 0.6023, 0.75, 0.608, 0.75, 0.6136, 0.625, 0.6136, 0.625, 0.608, 0.75, 0.6136, 0.75, 0.6193, 0.625, 0.6193, 0.625, 0.6136, 0.75, 0.6193, 0.75, 0.625, 0.625, 0.625, 0.625, 0.6193, 0.75, 0.625, 0.75, 0.6307, 0.625, 0.6307, 0.625, 0.625, 0.75, 0.6307, 0.75, 0.6364, 0.625, 0.6364, 0.625, 0.6307, 0.75, 0.6364, 0.75, 0.642, 0.625, 0.642, 0.625, 0.6364, 0.75, 0.642, 0.75, 0.6477, 0.625, 0.6477, 0.625, 0.642, 0.75, 0.6477, 0.75, 0.6534, 0.625, 0.6534, 0.625, 0.6477, 0.75, 0.6534, 0.75, 0.6591, 0.625, 0.6591, 0.625, 0.6534, 0.75, 0.6591, 0.75, 0.6648, 0.625, 0.6648, 0.625, 0.6591, 0.75, 0.6648, 0.75, 0.6705, 0.625, 0.6705, 0.625, 0.6648, 0.75, 0.6705, 0.75, 0.6761, 0.625, 0.6761, 0.625, 0.6705, 0.75, 0.6761, 0.75, 0.6818, 0.625, 0.6818, 0.625, 0.6761, 0.75, 0.6818, 0.75, 0.6875, 0.625, 0.6875, 0.625, 0.6818, 0.75, 0.6875, 0.75, 0.6932, 0.625, 0.6932, 0.625, 0.6875, 0.75, 0.6932, 0.75, 0.6989, 0.625, 0.6989, 0.625, 0.6932, 0.75, 0.6989, 0.75, 0.7045, 0.625, 0.7045, 0.625, 0.6989, 0.75, 0.7045, 0.75, 0.7102, 0.625, 0.7102, 0.625, 0.7045, 0.75, 0.7102, 0.75, 0.7159, 0.625, 0.7159, 0.625, 0.7102, 0.75, 0.7159, 0.75, 0.7216, 0.625, 0.7216, 0.625, 0.7159, 0.75, 0.7216, 0.75, 0.7273, 0.625, 0.7273, 0.625, 0.7216, 0.75, 0.7273, 0.75, 0.733, 0.625, 0.733, 0.625, 0.7273, 0.75, 0.733, 0.75, 0.7386, 0.625, 0.7386, 0.625, 0.733, 0.75, 0.7386, 0.75, 0.7443, 0.625, 0.7443, 0.625, 0.7386, 0.75, 0.7443, 0.75, 0.75, 0.625, 0.75, 0.625, 0.7443, 0.75, 0.75, 0.75, 0.7557, 0.625, 0.7557, 0.625, 0.75, 0.75, 0.7557, 0.75, 0.7614, 0.625, 0.7614, 0.625, 0.7557, 0.75, 0.7614, 0.75, 0.767, 0.625, 0.767, 0.625, 0.7614, 0.75, 0.767, 0.75, 0.7727, 0.625, 0.7727, 0.625, 0.767, 0.75, 0.7727, 0.75, 0.7784, 0.625, 0.7784, 0.625, 0.7727, 0.75, 0.7784, 0.75, 0.7841, 0.625, 0.7841, 0.625, 0.7784, 0.75, 0.7841, 0.75, 0.7898, 0.625, 0.7898, 0.625, 0.7841, 0.75, 0.7898, 0.75, 0.7955, 0.625, 0.7955, 0.625, 0.7898, 0.75, 0.7955, 0.75, 0.8011, 0.625, 0.8011, 0.625, 0.7955, 0.75, 0.8011, 0.75, 0.8068, 0.625, 0.8068, 0.625, 0.8011, 0.75, 0.8068, 0.75, 0.8125, 0.625, 0.8125, 0.625, 0.8068, 0.75, 0.8125, 0.75, 0.8182, 0.625, 0.8182, 0.625, 0.8125, 0.75, 0.8182, 0.75, 0.8239, 0.625, 0.8239, 0.625, 0.8182, 0.75, 0.8239, 0.75, 0.8295, 0.625, 0.8295, 0.625, 0.8239, 0.75, 0.8295, 0.75, 0.8352, 0.625, 0.8352, 0.625, 0.8295, 0.75, 0.8352, 0.75, 0.8409, 0.625, 0.8409, 0.625, 0.8352, 0.75, 0.8409, 0.75, 0.8466, 0.625, 0.8466, 0.625, 0.8409, 0.75, 0.8466, 0.75, 0.8523, 0.625, 0.8523, 0.625, 0.8466, 0.75, 0.8523, 0.75, 0.858, 0.625, 0.858, 0.625, 0.8523, 0.75, 0.858, 0.75, 0.8636, 0.625, 0.8636, 0.625, 0.858, 0.75, 0.8636, 0.75, 0.8693, 0.625, 0.8693, 0.625, 0.8636, 0.75, 0.8693, 0.75, 0.875, 0.625, 0.875, 0.625, 0.8693, 0.75, 0.875, 0.75, 0.8807, 0.625, 0.8807, 0.625, 0.875, 0.75, 0.8807, 0.75, 0.8864, 0.625, 0.8864, 0.625, 0.8807, 0.75, 0.8864, 0.75, 0.892, 0.625, 0.892, 0.625, 0.8864, 0.75, 0.892, 0.75, 0.8977, 0.625, 0.8977, 0.625, 0.892, 0.75, 0.8977, 0.75, 0.9034, 0.625, 0.9034, 0.625, 0.8977, 0.75, 0.9034, 0.75, 0.9091, 0.625, 0.9091, 0.625, 0.9034, 0.75, 0.9091, 0.75, 0.9148, 0.625, 0.9148, 0.625, 0.9091, 0.75, 0.9148, 0.75, 0.9205, 0.625, 0.9205, 0.625, 0.9148, 0.75, 0.9205, 0.75, 0.9261, 0.625, 0.9261, 0.625, 0.9205, 0.75, 0.9261, 0.75, 0.9318, 0.625, 0.9318, 0.625, 0.9261, 0.75, 0.9318, 0.75, 0.9375, 0.625, 0.9375, 0.625, 0.9318, 0.75, 0.9375, 0.75, 0.9432, 0.625, 0.9432, 0.625, 0.9375, 0.75, 0.9432, 0.75, 0.9489, 0.625, 0.9489, 0.625, 0.9432, 0.75, 0.9489, 0.75, 0.9545, 0.625, 0.9545, 0.625, 0.9489, 0.75, 0.9545, 0.75, 0.9602, 0.625, 0.9602, 0.625, 0.9545, 0.75, 0.9602, 0.75, 0.9659, 0.625, 0.9659, 0.625, 0.9602, 0.75, 0.9659, 0.75, 0.9716, 0.625, 0.9716, 0.625, 0.9659, 0.75, 0.9716, 0.75, 0.9773, 0.625, 0.9773, 0.625, 0.9716, 0.75, 0.9773, 0.75, 0.983, 0.625, 0.983, 0.625, 0.9773, 0.75, 0.983, 0.75, 0.9886, 0.625, 0.9886, 0.625, 0.983, 0.75, 0.9886, 0.75, 0.9943, 0.625, 0.9943, 0.625, 0.9886, 0.875, 0.5, 0.875, 0.5057, 0.75, 0.5057, 0.75, 0.5, 0.875, 0.5057, 0.875, 0.5114, 0.75, 0.5114, 0.75, 0.5057, 0.875, 0.5114, 0.875, 0.517, 0.75, 0.517, 0.75, 0.5114, 0.875, 0.517, 0.875, 0.5227, 0.75, 0.5227, 0.75, 0.517, 0.875, 0.5227, 0.875, 0.5284, 0.75, 0.5284, 0.75, 0.5227, 0.875, 0.5284, 0.875, 0.5341, 0.75, 0.5341, 0.75, 0.5284, 0.875, 0.5341, 0.875, 0.5398, 0.75, 0.5398, 0.75, 0.5341, 0.875, 0.5398, 0.875, 0.5455, 0.75, 0.5455, 0.75, 0.5398, 0.875, 0.5455, 0.875, 0.5511, 0.75, 0.5511, 0.75, 0.5455, 0.875, 0.5511, 0.875, 0.5568, 0.75, 0.5568, 0.75, 0.5511, 0.875, 0.5568, 0.875, 0.5625, 0.75, 0.5625, 0.75, 0.5568, 0.875, 0.5625, 0.875, 0.5682, 0.75, 0.5682, 0.75, 0.5625, 0.875, 0.5682, 0.875, 0.5739, 0.75, 0.5739, 0.75, 0.5682, 0.875, 0.5739, 0.875, 0.5795, 0.75, 0.5795, 0.75, 0.5739, 0.875, 0.5795, 0.875, 0.5852, 0.75, 0.5852, 0.75, 0.5795, 0.875, 0.5852, 0.875, 0.5909, 0.75, 0.5909, 0.75, 0.5852, 0.875, 0.5909, 0.875, 0.5966, 0.75, 0.5966, 0.75, 0.5909, 0.875, 0.5966, 0.875, 0.6023, 0.75, 0.6023, 0.75, 0.5966, 0.875, 0.6023, 0.875, 0.608, 0.75, 0.608, 0.75, 0.6023, 0.875, 0.608, 0.875, 0.6136, 0.75, 0.6136, 0.75, 0.608, 0.875, 0.6136, 0.875, 0.6193, 0.75, 0.6193, 0.75, 0.6136, 0.875, 0.6193, 0.875, 0.625, 0.75, 0.625, 0.75, 0.6193, 0.875, 0.625, 0.875, 0.6307, 0.75, 0.6307, 0.75, 0.625, 0.875, 0.6307, 0.875, 0.6364, 0.75, 0.6364, 0.75, 0.6307, 0.875, 0.6364, 0.875, 0.642, 0.75, 0.642, 0.75, 0.6364, 0.875, 0.642, 0.875, 0.6477, 0.75, 0.6477, 0.75, 0.642, 0.875, 0.6477, 0.875, 0.6534, 0.75, 0.6534, 0.75, 0.6477, 0.875, 0.6534, 0.875, 0.6591, 0.75, 0.6591, 0.75, 0.6534, 0.875, 0.6591, 0.875, 0.6648, 0.75, 0.6648, 0.75, 0.6591, 0.875, 0.6648, 0.875, 0.6705, 0.75, 0.6705, 0.75, 0.6648, 0.875, 0.6705, 0.875, 0.6761, 0.75, 0.6761, 0.75, 0.6705, 0.875, 0.6761, 0.875, 0.6818, 0.75, 0.6818, 0.75, 0.6761, 0.875, 0.6818, 0.875, 0.6875, 0.75, 0.6875, 0.75, 0.6818, 0.875, 0.6875, 0.875, 0.6932, 0.75, 0.6932, 0.75, 0.6875, 0.875, 0.6932, 0.875, 0.6989, 0.75, 0.6989, 0.75, 0.6932, 0.875, 0.6989, 0.875, 0.7045, 0.75, 0.7045, 0.75, 0.6989, 0.875, 0.7045, 0.875, 0.7102, 0.75, 0.7102, 0.75, 0.7045, 0.875, 0.7102, 0.875, 0.7159, 0.75, 0.7159, 0.75, 0.7102, 0.875, 0.7159, 0.875, 0.7216, 0.75, 0.7216, 0.75, 0.7159, 0.875, 0.7216, 0.875, 0.7273, 0.75, 0.7273, 0.75, 0.7216, 0.875, 0.7273, 0.875, 0.733, 0.75, 0.733, 0.75, 0.7273, 0.875, 0.733, 0.875, 0.7386, 0.75, 0.7386, 0.75, 0.733, 0.875, 0.7386, 0.875, 0.7443, 0.75, 0.7443, 0.75, 0.7386, 0.875, 0.7443, 0.875, 0.75, 0.75, 0.75, 0.75, 0.7443, 0.875, 0.75, 0.875, 0.7557, 0.75, 0.7557, 0.75, 0.75, 0.875, 0.7557, 0.875, 0.7614, 0.75, 0.7614, 0.75, 0.7557, 0.875, 0.7614, 0.875, 0.767, 0.75, 0.767, 0.75, 0.7614, 0.875, 0.767, 0.875, 0.7727, 0.75, 0.7727, 0.75, 0.767, 0.875, 0.7727, 0.875, 0.7784, 0.75, 0.7784, 0.75, 0.7727, 0.875, 0.7784, 0.875, 0.7841, 0.75, 0.7841, 0.75, 0.7784, 0.875, 0.7841, 0.875, 0.7898, 0.75, 0.7898, 0.75, 0.7841, 0.875, 0.7898, 0.875, 0.7955, 0.75, 0.7955, 0.75, 0.7898, 0.875, 0.7955, 0.875, 0.8011, 0.75, 0.8011, 0.75, 0.7955, 0.875, 0.8011, 0.875, 0.8068, 0.75, 0.8068, 0.75, 0.8011, 0.875, 0.8068, 0.875, 0.8125, 0.75, 0.8125, 0.75, 0.8068, 0.875, 0.8125, 0.875, 0.8182, 0.75, 0.8182, 0.75, 0.8125, 0.875, 0.8182, 0.875, 0.8239, 0.75, 0.8239, 0.75, 0.8182, 0.875, 0.8239, 0.875, 0.8295, 0.75, 0.8295, 0.75, 0.8239, 0.875, 0.8295, 0.875, 0.8352, 0.75, 0.8352, 0.75, 0.8295, 0.875, 0.8352, 0.875, 0.8409, 0.75, 0.8409, 0.75, 0.8352, 0.875, 0.8409, 0.875, 0.8466, 0.75, 0.8466, 0.75, 0.8409, 0.875, 0.8466, 0.875, 0.8523, 0.75, 0.8523, 0.75, 0.8466, 0.875, 0.8523, 0.875, 0.858, 0.75, 0.858, 0.75, 0.8523, 0.875, 0.858, 0.875, 0.8636, 0.75, 0.8636, 0.75, 0.858, 0.875, 0.8636, 0.875, 0.8693, 0.75, 0.8693, 0.75, 0.8636, 0.875, 0.8693, 0.875, 0.875, 0.75, 0.875, 0.75, 0.8693, 0.875, 0.875, 0.875, 0.8807, 0.75, 0.8807, 0.75, 0.875, 0.875, 0.8807, 0.875, 0.8864, 0.75, 0.8864, 0.75, 0.8807, 0.875, 0.8864, 0.875, 0.892, 0.75, 0.892, 0.75, 0.8864, 0.875, 0.892, 0.875, 0.8977, 0.75, 0.8977, 0.75, 0.892, 0.875, 0.8977, 0.875, 0.9034, 0.75, 0.9034, 0.75, 0.8977, 0.875, 0.9034, 0.875, 0.9091, 0.75, 0.9091, 0.75, 0.9034, 0.875, 0.9091, 0.875, 0.9148, 0.75, 0.9148, 0.75, 0.9091, 0.875, 0.9148, 0.875, 0.9205, 0.75, 0.9205, 0.75, 0.9148, 0.875, 0.9205, 0.875, 0.9261, 0.75, 0.9261, 0.75, 0.9205, 0.875, 0.9261, 0.875, 0.9318, 0.75, 0.9318, 0.75, 0.9261, 0.875, 0.9318, 0.875, 0.9375, 0.75, 0.9375, 0.75, 0.9318, 0.875, 0.9375, 0.875, 0.9432, 0.75, 0.9432, 0.75, 0.9375, 0.875, 0.9432, 0.875, 0.9489, 0.75, 0.9489, 0.75, 0.9432, 0.875, 0.9489, 0.875, 0.9545, 0.75, 0.9545, 0.75, 0.9489, 0.875, 0.9545, 0.875, 0.9602, 0.75, 0.9602, 0.75, 0.9545, 0.875, 0.9602, 0.875, 0.9659, 0.75, 0.9659, 0.75, 0.9602, 0.875, 0.9659, 0.875, 0.9716, 0.75, 0.9716, 0.75, 0.9659, 0.875, 0.9716, 0.875, 0.9773, 0.75, 0.9773, 0.75, 0.9716, 0.875, 0.9773, 0.875, 0.983, 0.75, 0.983, 0.75, 0.9773, 0.875, 0.983, 0.875, 0.9886, 0.75, 0.9886, 0.75, 0.983, 0.875, 0.9886, 0.875, 0.9943, 0.75, 0.9943, 0.75, 0.9886, 1.0, 0.5, 1.0, 0.5057, 0.875, 0.5057, 0.875, 0.5, 1.0, 0.5057, 1.0, 0.5114, 0.875, 0.5114, 0.875, 0.5057, 1.0, 0.5114, 1.0, 0.517, 0.875, 0.517, 0.875, 0.5114, 1.0, 0.517, 1.0, 0.5227, 0.875, 0.5227, 0.875, 0.517, 1.0, 0.5227, 1.0, 0.5284, 0.875, 0.5284, 0.875, 0.5227, 1.0, 0.5284, 1.0, 0.5341, 0.875, 0.5341, 0.875, 0.5284, 1.0, 0.5341, 1.0, 0.5398, 0.875, 0.5398, 0.875, 0.5341, 1.0, 0.5398, 1.0, 0.5455, 0.875, 0.5455, 0.875, 0.5398, 1.0, 0.5455, 1.0, 0.5511, 0.875, 0.5511, 0.875, 0.5455, 1.0, 0.5511, 1.0, 0.5568, 0.875, 0.5568, 0.875, 0.5511, 1.0, 0.5568, 1.0, 0.5625, 0.875, 0.5625, 0.875, 0.5568, 1.0, 0.5625, 1.0, 0.5682, 0.875, 0.5682, 0.875, 0.5625, 1.0, 0.5682, 1.0, 0.5739, 0.875, 0.5739, 0.875, 0.5682, 1.0, 0.5739, 1.0, 0.5795, 0.875, 0.5795, 0.875, 0.5739, 1.0, 0.5795, 1.0, 0.5852, 0.875, 0.5852, 0.875, 0.5795, 1.0, 0.5852, 1.0, 0.5909, 0.875, 0.5909, 0.875, 0.5852, 1.0, 0.5909, 1.0, 0.5966, 0.875, 0.5966, 0.875, 0.5909, 1.0, 0.5966, 1.0, 0.6023, 0.875, 0.6023, 0.875, 0.5966, 1.0, 0.6023, 1.0, 0.608, 0.875, 0.608, 0.875, 0.6023, 1.0, 0.608, 1.0, 0.6136, 0.875, 0.6136, 0.875, 0.608, 1.0, 0.6136, 1.0, 0.6193, 0.875, 0.6193, 0.875, 0.6136, 1.0, 0.6193, 1.0, 0.625, 0.875, 0.625, 0.875, 0.6193, 1.0, 0.625, 1.0, 0.6307, 0.875, 0.6307, 0.875, 0.625, 1.0, 0.6307, 1.0, 0.6364, 0.875, 0.6364, 0.875, 0.6307, 1.0, 0.6364, 1.0, 0.642, 0.875, 0.642, 0.875, 0.6364, 1.0, 0.642, 1.0, 0.6477, 0.875, 0.6477, 0.875, 0.642, 1.0, 0.6477, 1.0, 0.6534, 0.875, 0.6534, 0.875, 0.6477, 1.0, 0.6534, 1.0, 0.6591, 0.875, 0.6591, 0.875, 0.6534, 1.0, 0.6591, 1.0, 0.6648, 0.875, 0.6648, 0.875, 0.6591, 1.0, 0.6648, 1.0, 0.6705, 0.875, 0.6705, 0.875, 0.6648, 1.0, 0.6705, 1.0, 0.6761, 0.875, 0.6761, 0.875, 0.6705, 1.0, 0.6761, 1.0, 0.6818, 0.875, 0.6818, 0.875, 0.6761, 1.0, 0.6818, 1.0, 0.6875, 0.875, 0.6875, 0.875, 0.6818, 1.0, 0.6875, 1.0, 0.6932, 0.875, 0.6932, 0.875, 0.6875, 1.0, 0.6932, 1.0, 0.6989, 0.875, 0.6989, 0.875, 0.6932, 1.0, 0.6989, 1.0, 0.7045, 0.875, 0.7045, 0.875, 0.6989, 1.0, 0.7045, 1.0, 0.7102, 0.875, 0.7102, 0.875, 0.7045, 1.0, 0.7102, 1.0, 0.7159, 0.875, 0.7159, 0.875, 0.7102, 1.0, 0.7159, 1.0, 0.7216, 0.875, 0.7216, 0.875, 0.7159, 1.0, 0.7216, 1.0, 0.7273, 0.875, 0.7273, 0.875, 0.7216, 1.0, 0.7273, 1.0, 0.733, 0.875, 0.733, 0.875, 0.7273, 1.0, 0.733, 1.0, 0.7386, 0.875, 0.7386, 0.875, 0.733, 1.0, 0.7386, 1.0, 0.7443, 0.875, 0.7443, 0.875, 0.7386, 1.0, 0.7443, 1.0, 0.75, 0.875, 0.75, 0.875, 0.7443, 1.0, 0.75, 1.0, 0.7557, 0.875, 0.7557, 0.875, 0.75, 1.0, 0.7557, 1.0, 0.7614, 0.875, 0.7614, 0.875, 0.7557, 1.0, 0.7614, 1.0, 0.767, 0.875, 0.767, 0.875, 0.7614, 1.0, 0.767, 1.0, 0.7727, 0.875, 0.7727, 0.875, 0.767, 1.0, 0.7727, 1.0, 0.7784, 0.875, 0.7784, 0.875, 0.7727, 1.0, 0.7784, 1.0, 0.7841, 0.875, 0.7841, 0.875, 0.7784, 1.0, 0.7841, 1.0, 0.7898, 0.875, 0.7898, 0.875, 0.7841, 1.0, 0.7898, 1.0, 0.7955, 0.875, 0.7955, 0.875, 0.7898, 1.0, 0.7955, 1.0, 0.8011, 0.875, 0.8011, 0.875, 0.7955, 1.0, 0.8011, 1.0, 0.8068, 0.875, 0.8068, 0.875, 0.8011, 1.0, 0.8068, 1.0, 0.8125, 0.875, 0.8125, 0.875, 0.8068, 1.0, 0.8125, 1.0, 0.8182, 0.875, 0.8182, 0.875, 0.8125, 1.0, 0.8182, 1.0, 0.8239, 0.875, 0.8239, 0.875, 0.8182, 1.0, 0.8239, 1.0, 0.8295, 0.875, 0.8295, 0.875, 0.8239, 1.0, 0.8295, 1.0, 0.8352, 0.875, 0.8352, 0.875, 0.8295, 1.0, 0.8352, 1.0, 0.8409, 0.875, 0.8409, 0.875, 0.8352, 1.0, 0.8409, 1.0, 0.8466, 0.875, 0.8466, 0.875, 0.8409, 1.0, 0.8466, 1.0, 0.8523, 0.875, 0.8523, 0.875, 0.8466, 1.0, 0.8523, 1.0, 0.858, 0.875, 0.858, 0.875, 0.8523, 1.0, 0.858, 1.0, 0.8636, 0.875, 0.8636, 0.875, 0.858, 1.0, 0.8636, 1.0, 0.8693, 0.875, 0.8693, 0.875, 0.8636, 1.0, 0.8693, 1.0, 0.875, 0.875, 0.875, 0.875, 0.8693, 1.0, 0.875, 1.0, 0.8807, 0.875, 0.8807, 0.875, 0.875, 1.0, 0.8807, 1.0, 0.8864, 0.875, 0.8864, 0.875, 0.8807, 1.0, 0.8864, 1.0, 0.892, 0.875, 0.892, 0.875, 0.8864, 1.0, 0.892, 1.0, 0.8977, 0.875, 0.8977, 0.875, 0.892, 1.0, 0.8977, 1.0, 0.9034, 0.875, 0.9034, 0.875, 0.8977, 1.0, 0.9034, 1.0, 0.9091, 0.875, 0.9091, 0.875, 0.9034, 1.0, 0.9091, 1.0, 0.9148, 0.875, 0.9148, 0.875, 0.9091, 1.0, 0.9148, 1.0, 0.9205, 0.875, 0.9205, 0.875, 0.9148, 1.0, 0.9205, 1.0, 0.9261, 0.875, 0.9261, 0.875, 0.9205, 1.0, 0.9261, 1.0, 0.9318, 0.875, 0.9318, 0.875, 0.9261, 1.0, 0.9318, 1.0, 0.9375, 0.875, 0.9375, 0.875, 0.9318, 1.0, 0.9375, 1.0, 0.9432, 0.875, 0.9432, 0.875, 0.9375, 1.0, 0.9432, 1.0, 0.9489, 0.875, 0.9489, 0.875, 0.9432, 1.0, 0.9489, 1.0, 0.9545, 0.875, 0.9545, 0.875, 0.9489, 1.0, 0.9545, 1.0, 0.9602, 0.875, 0.9602, 0.875, 0.9545, 1.0, 0.9602, 1.0, 0.9659, 0.875, 0.9659, 0.875, 0.9602, 1.0, 0.9659, 1.0, 0.9716, 0.875, 0.9716, 0.875, 0.9659, 1.0, 0.9716, 1.0, 0.9773, 0.875, 0.9773, 0.875, 0.9716, 1.0, 0.9773, 1.0, 0.983, 0.875, 0.983, 0.875, 0.9773, 1.0, 0.983, 1.0, 0.9886, 0.875, 0.9886, 0.875, 0.983, 1.0, 0.9886, 1.0, 0.9943, 0.875, 0.9943, 0.875, 0.9886])
me_cylinder.use_remesh_fix_poles = True
me_cylinder.use_remesh_preserve_attributes = False
me_cylinder.use_mirror_vertex_groups = False
me_cylinder.update()

# ---- objects
ob_cube = bpy.data.objects.new('Cube', me_cube)
ob_light = bpy.data.objects.new('Light', light_light)
ob_camera = bpy.data.objects.new('Camera', cam_camera)
ob_cylinder = bpy.data.objects.new('Cylinder', me_cylinder)

# ---- transforms, parenting, visibility, modifiers, constraints
ob_cube.location = (0.0, 0.0, 0.0)
ob_cube.lock_rotations_4d = False
ob_cube.empty_display_type = 'ARROWS'
ob_cube.lineart.crease_threshold = 0.0
ob_light.location = (4.076, 1.005, 5.904)
ob_light.rotation_euler = (0.6503, 0.05522, 1.866)
ob_light.lock_rotations_4d = False
ob_light.empty_display_type = 'ARROWS'
ob_light.color = (0.0, 0.0, 0.0, 0.0)
ob_light.lineart.crease_threshold = 0.0
ob_camera.location = (7.359, -6.926, 4.958)
ob_camera.rotation_euler = (1.109, 0.0, 0.8149)
ob_camera.lock_rotations_4d = False
ob_camera.empty_display_type = 'ARROWS'
ob_camera.color = (0.0, 0.0, 0.0, 0.0)
ob_camera.display_type = 'WIRE'
ob_camera.lineart.crease_threshold = 0.0
ob_cylinder.location = (0.0, 0.0, 0.0)
ob_cylinder.rotation_euler = (0.0, 1.571, 0.0)
ob_cylinder.scale = (0.03785, 0.03785, 25.0)
ob_cylinder.lineart.crease_threshold = 0.0

# ---- collection membership
col_collection.objects.link(ob_cube)
col_collection.objects.link(ob_light)
col_collection.objects.link(ob_camera)
col_collection.objects.link(ob_cylinder)

# ---- scene / render settings (as saved in the file)
scene.camera = ob_camera
scene.frame_start = 1; scene.frame_end = 250; scene.frame_set(1)
scene.render.engine = 'BLENDER_EEVEE_NEXT'
scene.cycles.use_denoising = False
scene.cycles.samples = 128
scene.cycles.sampling_pattern = 'TABULATED_SOBOL'
scene.cycles.use_adaptive_sampling = False
scene.cycles.use_light_tree = False
scene.view_settings.view_transform = 'Filmic'
bpy.context.view_layer.update()
